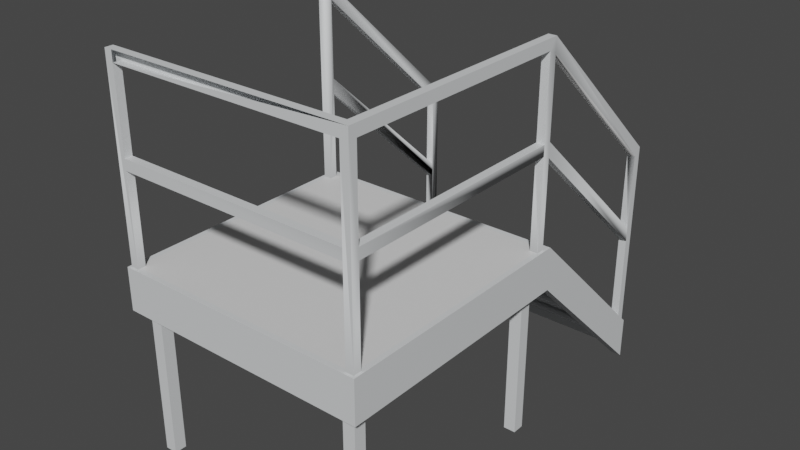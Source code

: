 # Source: TrailerStairs.blend  (saved by Blender 2.83.19; exported with 4.5.12 LTS)
import bpy
from mathutils import Matrix  # noqa: F401  (used for matrix-valued properties, if any)

bpy.ops.wm.read_factory_settings(use_empty=True)
scene = bpy.context.scene
scene.name = 'Scene'

# ---- collections
col_collection = bpy.data.collections.new('Collection'); scene.collection.children.link(col_collection)

# ---- materials (node trees are filled in below, after node groups)
mat_steel_brushed_stainless_1 = bpy.data.materials.new('_Steel_Brushed_Stainless_1')
mat_steel_brushed_stainless_1.use_transparent_shadow = False
mat_steel_brushed_stainless_1.diffuse_color = (0.7137, 0.7333, 0.7451, 1.0)
mat_steel_brushed_stainless_1.roughness = 0.5528
mat_metal_steel_textured_white = bpy.data.materials.new('Metal_Steel_Textured_White')
mat_metal_steel_textured_white.use_transparent_shadow = False
mat_metal_steel_textured_white.diffuse_color = (0.7451, 0.7451, 0.7451, 1.0)
mat_metal_steel_textured_white.roughness = 0.5528
mat_frontcolor = bpy.data.materials.new('FrontColor')
mat_frontcolor.use_transparent_shadow = False
mat_frontcolor.diffuse_color = (1.0, 1.0, 1.0, 1.0)
mat_frontcolor.roughness = 0.5528

# ---- material node trees
mat_steel_brushed_stainless_1.use_nodes = True; mat_steel_brushed_stainless_1.node_tree.nodes.clear()
_N = mat_steel_brushed_stainless_1.node_tree.nodes; _L = mat_steel_brushed_stainless_1.node_tree.links
n0 = _N.new('ShaderNodeBsdfPrincipled'); n0.name = 'Principled BSDF'; n0.location = (10, 300)
n0.distribution = 'GGX'
n0.subsurface_method = 'BURLEY'
n0.inputs[0].default_value = (0.7137, 0.7333, 0.7451, 1.0)
n0.inputs[2].default_value = 0.5528
n0.inputs[3].default_value = 1.45
n0.inputs[27].default_value = (0.0, 0.0, 0.0, 1.0)
n0.inputs[28].default_value = 1.0
n1 = _N.new('ShaderNodeOutputMaterial'); n1.name = 'Material Output'; n1.location = (300, 300)
n2 = _N.new('ShaderNodeNormalMap'); n2.name = 'Normal Map'; n2.location = (-300, -300)
n2.label = 'Normal/Map'
_L.new(n0.outputs[0], n1.inputs[0])
_L.new(n2.outputs[0], n0.inputs[5])
n1.is_active_output = True
mat_metal_steel_textured_white.use_nodes = True; mat_metal_steel_textured_white.node_tree.nodes.clear()
_N = mat_metal_steel_textured_white.node_tree.nodes; _L = mat_metal_steel_textured_white.node_tree.links
n0 = _N.new('ShaderNodeBsdfPrincipled'); n0.name = 'Principled BSDF'; n0.location = (10, 300)
n0.distribution = 'GGX'
n0.subsurface_method = 'BURLEY'
n0.inputs[0].default_value = (0.7451, 0.7451, 0.7451, 1.0)
n0.inputs[2].default_value = 0.5528
n0.inputs[3].default_value = 1.45
n0.inputs[27].default_value = (0.0, 0.0, 0.0, 1.0)
n0.inputs[28].default_value = 1.0
n1 = _N.new('ShaderNodeOutputMaterial'); n1.name = 'Material Output'; n1.location = (300, 300)
n2 = _N.new('ShaderNodeNormalMap'); n2.name = 'Normal Map'; n2.location = (-300, -300)
n2.label = 'Normal/Map'
_L.new(n0.outputs[0], n1.inputs[0])
_L.new(n2.outputs[0], n0.inputs[5])
n1.is_active_output = True
mat_frontcolor.use_nodes = True; mat_frontcolor.node_tree.nodes.clear()
_N = mat_frontcolor.node_tree.nodes; _L = mat_frontcolor.node_tree.links
n0 = _N.new('ShaderNodeBsdfPrincipled'); n0.name = 'Principled BSDF'; n0.location = (10, 300)
n0.distribution = 'GGX'
n0.subsurface_method = 'BURLEY'
n0.inputs[0].default_value = (1.0, 1.0, 1.0, 1.0)
n0.inputs[2].default_value = 0.5528
n0.inputs[3].default_value = 1.45
n0.inputs[27].default_value = (0.0, 0.0, 0.0, 1.0)
n0.inputs[28].default_value = 1.0
n1 = _N.new('ShaderNodeOutputMaterial'); n1.name = 'Material Output'; n1.location = (300, 300)
n2 = _N.new('ShaderNodeNormalMap'); n2.name = 'Normal Map'; n2.location = (-300, -300)
n2.label = 'Normal/Map'
_L.new(n0.outputs[0], n1.inputs[0])
_L.new(n2.outputs[0], n0.inputs[5])
n1.is_active_output = True

# ---- world
world_world = bpy.data.worlds.new('World'); scene.world = world_world
world_world.use_nodes = True; world_world.node_tree.nodes.clear()
_N = world_world.node_tree.nodes; _L = world_world.node_tree.links
n0 = _N.new('ShaderNodeOutputWorld'); n0.name = 'World Output'; n0.location = (300, 300)
n1 = _N.new('ShaderNodeBackground'); n1.name = 'Background'; n1.location = (10, 300)
n1.inputs[0].default_value = (0.05088, 0.05088, 0.05088, 1.0)
_L.new(n1.outputs[0], n0.inputs[0])
n0.is_active_output = True
world_world.color = (0.05088, 0.05088, 0.05088)
world_world.use_sun_shadow = False
world_world.sun_shadow_jitter_overblur = 0.0

# ---- meshes
me_trailerstairs = bpy.data.meshes.new('TrailerStairs')
me_trailerstairs.from_pydata([(-0.4843, 0.6443, -0.4633), (-0.4844, 0.6743, -0.4633), (-0.4843, 0.6443, -0.4345), (0.4554, 0.06687, 0.09376), (0.4454, 0.07684, 0.09376), (0.4253, 0.09679, 0.09376), (0.4454, 0.06684, 0.09376), (0.4254, 0.07679, 0.09376), (-0.4528, 0.09434, 0.09376), (-0.4527, 0.07434, 0.09376), (-0.4928, 0.09423, 0.09376), (-0.4727, 0.07429, 0.09376), (-0.4727, 0.06429, 0.09376), (-0.4827, 0.06426, 0.09376), (-0.4826, 0.03426, 0.09376), (-0.4802, -0.8257, 0.09376), (-0.4702, -0.8257, 0.09376), (-0.4726, 0.03429, 0.09376), (-0.4801, -0.8557, 0.09376), (-0.4901, -0.8658, 0.09376), (-0.4501, -0.8557, 0.09376), (0.428, -0.8532, 0.09376), (-0.4502, -0.8457, 0.09376), (0.4279, -0.8432, 0.09376), (0.458, -0.8531, 0.09376), (0.468, -0.8631, 0.09376), (0.4654, 0.0569, 0.09376), (0.4653, 0.09689, 0.09376), (0.4555, 0.03687, 0.09376), (0.4579, -0.8231, 0.09376), (0.4455, 0.03685, 0.09376), (0.4479, -0.8232, 0.09376), (-0.4502, -0.8257, 0.4338), (-0.4502, -0.8257, 0.09376), (-0.4501, -0.8557, 0.4338), (-0.4527, 0.06434, 0.7596), (-0.4827, 0.06426, 0.7596), (-0.4827, 0.06426, 0.4738), (-0.4527, 0.06434, 0.4738), (-0.4527, 0.06434, 0.8138), (-0.4526, 0.03434, 0.8138), (-0.4826, 0.03426, 0.8138), (-0.4827, 0.06426, 0.8138), (0.4238, 0.6468, 0.2299), (0.4538, 0.6469, 0.2299), (0.4538, 0.6469, -0.05591), (0.4238, 0.6468, -0.05591), (-0.4801, -0.8557, 0.8138), (-0.4802, -0.8257, 0.7738), (-0.4802, -0.8257, 0.8138), (-0.4944, 0.6742, -0.6233), (-0.4544, 0.6743, -0.6233), (-0.4544, 0.6743, -0.4927), (-0.4544, 0.6743, -0.4633), (-0.4944, 0.6742, -0.4633), (-0.4544, 0.6743, 0.2567), (-0.4844, 0.6743, 0.2567), (-0.4526, 0.03434, 0.09376), (-0.4826, 0.03426, 0.7738), (-0.4501, -0.8557, 0.8138), (-0.4501, -0.8557, 0.7738), (-0.4501, -0.8557, 0.4738), (0.428, -0.8532, 0.4338), (0.428, -0.8532, 0.4738), (0.428, -0.8532, 0.7738), (0.458, -0.8531, 0.8138), (0.4255, 0.03678, 0.09376), (0.4254, 0.06679, 0.09376), (0.4254, 0.06679, 0.4196), (0.4254, 0.06679, 0.4738), (0.4238, 0.6468, -0.1101), (0.4238, 0.6468, -0.4345), (0.4254, 0.06679, 0.7596), (0.4254, 0.06679, 0.8138), (0.4255, 0.03678, 0.7738), (0.4255, 0.03678, 0.4338), (0.4279, -0.8232, 0.8138), (0.4279, -0.8232, 0.7738), (0.4255, 0.03678, 0.4738), (0.4279, -0.8232, 0.4338), (0.4279, -0.8232, 0.4738), (0.4237, 0.6768, 0.2567), (0.4238, 0.6468, -0.4633), (0.4237, 0.6768, -0.4633), (0.4241, 0.5408, -0.4633), (0.4241, 0.5386, -0.3306), (0.4241, 0.5386, -0.36), (0.4245, 0.4026, -0.36), (0.4241, 0.5408, -0.4927), (0.4245, 0.4026, -0.3306), (0.4249, 0.2497, -0.2131), (0.4245, 0.3857, -0.2131), (0.4245, 0.3857, -0.1837), (0.4249, 0.2497, -0.1837), (0.4253, 0.09679, -0.06624), (0.4249, 0.2328, -0.06624), (0.4249, 0.2328, -0.03685), (0.4253, 0.09679, -0.03685), (0.4237, 0.6768, -0.4927), (0.4238, 0.6468, -0.4927), (0.4237, 0.6768, -0.6233), (0.404, 0.5607, -0.4633), (0.4038, 0.6467, -0.4633), (0.4038, 0.6567, -0.4633), (-0.454, 0.5384, -0.4633), (-0.4343, 0.6544, -0.4633), (-0.4343, 0.6444, -0.4633), (-0.4341, 0.5584, -0.4633), (-0.4543, 0.6443, -0.4633), (0.4538, 0.6469, -0.4633), (0.4538, 0.6469, -0.4345), (0.4537, 0.6769, -0.4633), (0.4537, 0.6769, 0.2567), (0.4554, 0.06687, 0.8138), (0.4538, 0.6469, -0.1101), (0.4554, 0.06687, 0.4738), (0.4554, 0.06687, 0.7596), (0.4554, 0.06687, 0.4196), (0.4555, 0.03687, 0.7738), (0.4555, 0.03687, 0.4738), (0.4555, 0.03687, 0.4338), (0.4579, -0.8231, 0.7738), (0.4579, -0.8231, 0.4738), (0.4579, -0.8231, 0.4338), (-0.4543, 0.6443, 0.2299), (-0.4843, 0.6443, 0.2299), (0.4279, -0.8232, 0.09376), (-0.4502, -0.8257, 0.4738), (-0.4502, -0.8257, 0.7738), (0.4637, 0.6769, -0.4633), (-0.4543, 0.6443, -0.4345), (-0.454, 0.5362, -0.3306), (-0.4536, 0.3832, -0.1837), (-0.4532, 0.2303, -0.03685), (-0.4538, 0.4693, -0.4263), (-0.454, 0.5384, -0.4927), (-0.454, 0.5362, -0.36), (-0.4536, 0.4002, -0.36), (-0.4543, 0.6443, -0.05591), (-0.4543, 0.6443, -0.1101), (-0.4527, 0.06434, 0.4196), (-0.4527, 0.06434, 0.09376), (-0.4843, 0.6443, -0.1101), (-0.4827, 0.06426, 0.4196), (-0.4928, 0.09423, -0.06624), (-0.4532, 0.2473, -0.2131), (-0.4528, 0.09434, -0.06624), (-0.4532, 0.2473, -0.1837), (-0.4532, 0.2303, -0.06624), (-0.4528, 0.09434, -0.03685), (-0.4843, 0.6443, -0.05591), (-0.4536, 0.3832, -0.2131), (0.3783, 0.05647, -0.6233), (0.3785, 0.01147, -0.6233), (0.4235, 0.0116, -0.6233), (0.4233, 0.05659, -0.6233), (0.3783, 0.05647, -0.06624), (0.4233, 0.05659, -0.06624), (-0.4075, 0.009467, -0.06624), (-0.4075, 0.009467, -0.6233), (-0.4525, 0.009345, -0.6233), (-0.4525, 0.009345, -0.06624), (-0.4077, 0.05446, -0.06624), (-0.4077, 0.05446, -0.6233), (-0.4536, 0.4002, -0.3306), (-0.4527, 0.05434, -0.06624), (-0.4527, 0.05434, -0.6233), (-0.4053, -0.7805, -0.06624), (-0.4053, -0.7805, -0.6233), (-0.4052, -0.8255, -0.6233), (-0.4052, -0.8255, -0.06624), (-0.4901, -0.8658, -0.06624), (-0.4503, -0.7807, -0.06624), (-0.4502, -0.8257, -0.06624), (0.4235, 0.0116, -0.06624), (0.3785, 0.01147, -0.06624), (0.3839, -0.7783, -0.06624), (0.3841, -0.8233, -0.06624), (0.4289, -0.7782, -0.06624), (0.4653, 0.09689, -0.06624), (0.4291, -0.8232, -0.06624), (0.468, -0.8631, -0.06624), (-0.4503, -0.7807, -0.6233), (-0.4502, -0.8257, -0.6233), (0.4637, 0.6769, -0.6233), (0.4289, -0.7782, -0.6233), (0.4291, -0.8232, -0.6233), (0.3839, -0.7783, -0.6233), (0.3841, -0.8233, -0.6233), (0.4046, 0.3656, -0.1837), (0.4048, 0.2696, -0.1837), (-0.4335, 0.3633, -0.1837), (-0.4333, 0.2673, -0.1837), (0.405, 0.2127, -0.03685), (0.4053, 0.1167, -0.03685), (-0.4331, 0.2104, -0.03685), (-0.4328, 0.1144, -0.03685), (0.4041, 0.5185, -0.3306), (0.4044, 0.4226, -0.3306), (-0.434, 0.5162, -0.3306), (-0.4337, 0.4202, -0.3306), (0.4479, -0.8432, 0.09376), (0.4454, 0.05684, 0.09376), (-0.4702, -0.8457, 0.09376)], [], [(0, 2, 1), (3, 5, 4), (6, 3, 4), (4, 5, 7), (7, 5, 8), (7, 8, 9), (9, 8, 10), (9, 10, 11), (11, 10, 12), (12, 10, 13), (13, 10, 14), (14, 10, 15), (16, 14, 15), (14, 16, 17), (15, 10, 18), (19, 18, 10), (19, 20, 18), (19, 21, 20), (20, 21, 22), (22, 21, 23), (19, 24, 21), (25, 24, 19), (24, 25, 3), (26, 3, 25), (26, 5, 3), (5, 26, 27), (24, 3, 28), (24, 28, 29), (30, 29, 28), (29, 30, 31), (32, 22, 33), (22, 32, 20), (20, 32, 34), (35, 37, 36), (35, 38, 37), (39, 41, 40), (39, 42, 41), (43, 45, 44), (43, 46, 45), (47, 15, 18), (15, 47, 48), (48, 47, 49), (50, 52, 51), (52, 50, 53), (53, 50, 1), (1, 50, 54), (53, 1, 55), (56, 55, 1), (41, 57, 40), (57, 41, 17), (17, 41, 14), (47, 60, 59), (60, 47, 61), (61, 47, 34), (34, 47, 20), (20, 47, 18), (62, 61, 34), (61, 62, 63), (21, 63, 62), (21, 64, 63), (64, 65, 60), (64, 21, 24), (65, 64, 24), (66, 68, 67), (68, 66, 69), (69, 70, 68), (46, 70, 69), (70, 46, 71), (69, 66, 72), (43, 71, 46), (72, 66, 73), (73, 43, 72), (73, 66, 74), (74, 66, 75), (73, 74, 76), (76, 74, 77), (74, 75, 78), (79, 78, 75), (78, 79, 80), (77, 80, 63), (77, 63, 64), (81, 43, 73), (81, 82, 43), (43, 82, 71), (82, 81, 83), (84, 71, 82), (71, 84, 85), (85, 84, 86), (84, 87, 86), (87, 84, 88), (86, 89, 87), (86, 85, 89), (90, 89, 87), (89, 90, 85), (85, 90, 91), (85, 91, 92), (91, 93, 90), (91, 92, 93), (94, 93, 90), (93, 94, 92), (92, 94, 95), (92, 95, 96), (97, 94, 95), (97, 95, 96), (5, 96, 97), (98, 88, 99), (98, 100, 88), (56, 39, 55), (56, 42, 39), (101, 103, 102), (101, 84, 103), (84, 101, 104), (82, 103, 84), (83, 103, 82), (103, 83, 53), (103, 53, 105), (105, 53, 106), (104, 101, 107), (106, 53, 107), (104, 107, 53), (104, 53, 108), (109, 110, 111), (44, 110, 111), (112, 44, 111), (44, 112, 113), (110, 44, 45), (110, 45, 114), (114, 45, 115), (44, 113, 116), (114, 115, 117), (116, 113, 118), (116, 118, 115), (115, 118, 117), (118, 113, 65), (28, 117, 118), (117, 28, 3), (28, 118, 119), (28, 119, 120), (118, 65, 121), (120, 119, 122), (121, 65, 122), (120, 122, 123), (122, 65, 123), (24, 123, 65), (123, 24, 29), (36, 124, 35), (36, 125, 124), (31, 123, 29), (123, 31, 79), (79, 31, 126), (32, 80, 79), (80, 32, 127), (32, 16, 127), (16, 32, 33), (127, 16, 128), (128, 16, 48), (48, 16, 15), (49, 128, 48), (76, 128, 49), (128, 76, 77), (121, 80, 77), (121, 122, 80), (81, 113, 112), (81, 73, 113), (83, 82, 99), (83, 99, 98), (53, 98, 52), (53, 83, 98), (116, 69, 72), (116, 115, 69), (85, 110, 71), (27, 110, 85), (27, 85, 92), (27, 92, 96), (27, 96, 5), (129, 110, 27), (110, 129, 111), (70, 110, 114), (70, 71, 110), (10, 1, 54), (1, 10, 2), (2, 10, 130), (130, 10, 131), (131, 10, 132), (132, 10, 133), (133, 10, 8), (134, 135, 104), (104, 136, 134), (136, 137, 134), (131, 136, 104), (130, 131, 104), (104, 108, 130), (124, 130, 108), (55, 124, 108), (108, 53, 55), (55, 39, 124), (124, 138, 130), (139, 130, 138), (138, 38, 139), (39, 35, 124), (38, 140, 139), (35, 39, 57), (38, 35, 57), (140, 38, 57), (39, 40, 57), (57, 141, 140), (80, 61, 63), (80, 127, 61), (78, 80, 122), (78, 122, 119), (139, 143, 142), (139, 140, 143), (32, 62, 34), (32, 79, 62), (79, 120, 123), (79, 75, 120), (68, 114, 117), (68, 70, 114), (62, 23, 21), (23, 62, 126), (126, 62, 79), (51, 52, 135), (104, 52, 135), (52, 104, 53), (51, 144, 50), (144, 51, 135), (144, 135, 134), (144, 134, 137), (144, 137, 145), (144, 145, 146), (6, 117, 3), (117, 6, 68), (68, 6, 67), (133, 147, 132), (147, 133, 148), (146, 147, 148), (147, 146, 145), (148, 146, 149), (148, 149, 133), (8, 149, 133), (38, 150, 37), (38, 138, 150), (46, 115, 45), (46, 69, 115), (98, 135, 52), (135, 98, 99), (135, 99, 88), (121, 74, 118), (121, 77, 74), (77, 60, 128), (77, 64, 60), (14, 143, 13), (143, 14, 37), (37, 142, 143), (150, 142, 37), (142, 150, 2), (37, 14, 36), (125, 2, 150), (56, 2, 125), (2, 56, 1), (56, 125, 42), (42, 125, 36), (36, 14, 42), (42, 14, 41), (41, 14, 58), (91, 145, 151), (91, 90, 145), (104, 88, 84), (104, 135, 88), (97, 8, 5), (97, 149, 8), (152, 154, 153), (152, 155, 154), (156, 155, 152), (156, 157, 155), (158, 160, 159), (158, 161, 160), (162, 159, 163), (162, 158, 159), (132, 145, 147), (132, 151, 145), (131, 132, 151), (131, 151, 145), (164, 131, 145), (145, 137, 164), (131, 137, 164), (131, 136, 137), (86, 137, 136), (86, 87, 137), (91, 132, 92), (91, 151, 132), (165, 163, 166), (165, 162, 163), (161, 166, 160), (161, 165, 166), (167, 169, 168), (167, 170, 169), (96, 148, 133), (96, 95, 148), (146, 171, 144), (165, 171, 146), (161, 171, 165), (148, 165, 146), (148, 162, 165), (172, 171, 161), (158, 172, 161), (172, 158, 167), (162, 167, 158), (173, 171, 172), (162, 170, 167), (170, 171, 173), (148, 156, 162), (162, 156, 170), (148, 157, 156), (95, 157, 148), (157, 95, 174), (175, 170, 156), (94, 174, 95), (176, 170, 175), (174, 176, 175), (176, 171, 170), (177, 171, 176), (174, 178, 176), (94, 178, 174), (179, 178, 94), (180, 171, 177), (178, 179, 180), (180, 181, 171), (181, 180, 179), (172, 168, 182), (172, 167, 168), (174, 153, 154), (174, 175, 153), (130, 142, 2), (130, 139, 142), (86, 131, 85), (86, 136, 131), (173, 182, 183), (173, 172, 182), (74, 119, 118), (74, 78, 119), (129, 179, 184), (179, 129, 27), (179, 27, 181), (181, 27, 25), (25, 27, 26), (166, 159, 160), (166, 163, 159), (184, 88, 100), (88, 184, 179), (88, 179, 87), (87, 179, 90), (90, 179, 94), (47, 76, 49), (65, 76, 47), (65, 47, 59), (113, 76, 65), (76, 113, 73), (100, 129, 184), (129, 100, 111), (111, 100, 112), (112, 100, 81), (81, 100, 98), (81, 98, 83), (182, 169, 183), (182, 168, 169), (178, 186, 185), (178, 180, 186), (187, 186, 188), (187, 185, 186), (12, 140, 141), (140, 12, 143), (143, 12, 13), (175, 152, 153), (175, 156, 152), (177, 187, 188), (177, 176, 187), (157, 154, 155), (157, 174, 154), (87, 164, 137), (87, 89, 164), (170, 183, 169), (170, 173, 183), (176, 185, 187), (176, 178, 185), (75, 28, 120), (28, 75, 30), (30, 75, 66), (90, 147, 145), (90, 93, 147), (180, 188, 186), (180, 177, 188), (181, 19, 171), (181, 25, 19), (19, 144, 171), (10, 144, 19), (54, 144, 10), (144, 54, 50), (125, 138, 124), (125, 150, 138), (60, 127, 128), (60, 61, 127), (92, 189, 93), (189, 92, 132), (190, 93, 189), (189, 132, 191), (93, 190, 147), (191, 132, 192), (147, 190, 192), (147, 192, 132), (96, 193, 97), (193, 96, 133), (194, 97, 193), (193, 133, 195), (97, 194, 149), (195, 133, 196), (149, 194, 196), (149, 196, 133), (85, 197, 89), (197, 85, 131), (198, 89, 197), (197, 131, 199), (89, 198, 164), (199, 131, 200), (164, 198, 200), (164, 200, 131), (198, 199, 200), (198, 197, 199), (189, 192, 190), (189, 191, 192), (194, 195, 196), (194, 193, 195), (23, 126, 22), (126, 33, 22), (31, 33, 126), (31, 16, 33), (30, 16, 31), (66, 16, 30), (57, 16, 66), (16, 57, 17), (67, 57, 66), (4, 57, 67), (6, 4, 67), (7, 57, 4), (7, 141, 57), (7, 12, 141), (9, 12, 7), (12, 9, 11), (106, 103, 105), (103, 106, 107), (103, 107, 102), (102, 107, 101), (116, 72, 43), (116, 43, 44), (23, 31, 126), (23, 201, 31), (21, 201, 23), (201, 29, 31), (24, 201, 21), (29, 201, 24), (17, 13, 14), (17, 12, 13), (12, 17, 57), (12, 57, 141), (66, 6, 67), (6, 66, 202), (202, 3, 6), (202, 66, 30), (3, 202, 28), (28, 202, 30), (18, 16, 15), (16, 18, 203), (203, 33, 16), (203, 22, 33), (203, 18, 22), (22, 18, 20)])
me_trailerstairs.polygons.foreach_set('use_smooth', [True] * 476)
me_trailerstairs.polygons.foreach_set('material_index', [0, 0, 0, 0, 0, 0, 0, 0, 0, 0, 0, 0, 0, 0, 0, 0, 0, 0, 0, 0, 0, 0, 0, 0, 0, 0, 0, 0, 0, 0, 0, 0, 0, 0, 0, 0, 0, 0, 0, 0, 0, 0, 0, 0, 0, 0, 0, 0, 0, 0, 0, 0, 0, 0, 0, 0, 0, 0, 0, 0, 0, 0, 0, 0, 0, 0, 0, 0, 0, 0, 0, 0, 0, 0, 0, 0, 0, 0, 0, 0, 0, 0, 0, 0, 0, 0, 0, 0, 0, 0, 0, 0, 0, 0, 0, 0, 0, 0, 0, 0, 0, 0, 0, 0, 0, 0, 0, 0, 0, 0, 0, 0, 0, 0, 0, 0, 0, 0, 0, 0, 0, 0, 0, 0, 0, 0, 0, 0, 0, 0, 0, 0, 0, 0, 0, 0, 0, 0, 0, 0, 0, 0, 0, 0, 0, 0, 0, 0, 0, 0, 0, 0, 0, 0, 0, 0, 0, 0, 0, 0, 0, 0, 0, 0, 0, 0, 0, 0, 0, 0, 0, 0, 0, 0, 0, 0, 0, 0, 0, 0, 0, 0, 0, 0, 0, 0, 0, 0, 0, 0, 0, 0, 0, 0, 0, 0, 0, 0, 0, 0, 0, 0, 0, 0, 0, 0, 0, 0, 0, 0, 0, 0, 0, 0, 0, 0, 0, 0, 0, 0, 0, 0, 0, 0, 0, 0, 0, 0, 0, 0, 0, 0, 0, 0, 0, 0, 0, 0, 0, 0, 0, 0, 0, 0, 0, 0, 0, 0, 0, 0, 0, 0, 0, 0, 0, 0, 0, 0, 0, 0, 0, 0, 0, 0, 0, 0, 0, 0, 0, 0, 0, 0, 0, 0, 0, 0, 0, 0, 0, 0, 0, 0, 0, 0, 0, 0, 0, 0, 0, 0, 0, 0, 0, 0, 0, 0, 0, 0, 0, 0, 0, 0, 0, 0, 0, 0, 0, 0, 0, 0, 0, 0, 0, 0, 0, 0, 0, 0, 0, 0, 0, 0, 0, 0, 0, 0, 0, 0, 0, 0, 0, 0, 0, 0, 0, 0, 0, 0, 0, 0, 0, 0, 0, 0, 0, 0, 0, 0, 0, 0, 0, 0, 0, 0, 0, 0, 0, 0, 0, 0, 0, 0, 0, 0, 0, 0, 0, 0, 0, 0, 0, 0, 0, 0, 0, 0, 0, 0, 0, 0, 0, 0, 0, 0, 0, 0, 0, 0, 0, 0, 0, 0, 0, 0, 0, 0, 0, 0, 0, 0, 0, 0, 0, 0, 0, 0, 0, 0, 0, 0, 0, 0, 0, 0, 0, 0, 0, 0, 0, 0, 0, 0, 0, 0, 0, 0, 1, 1, 1, 1, 1, 1, 1, 1, 1, 1, 1, 1, 1, 1, 1, 1, 1, 1, 1, 1, 1, 1, 1, 1, 1, 1, 2, 2, 2, 2, 2, 2, 2, 2, 2, 2, 2, 2, 2, 2, 2, 2, 2, 2, 2, 2, 2, 2, 2, 2])
_k = set([(1, 2), (1, 54), (1, 56), (2, 130), (2, 142), (3, 117), (5, 8), (5, 27), (5, 96), (5, 97), (8, 10), (8, 133), (8, 149), (10, 19), (10, 54), (10, 130), (13, 143), (14, 41), (15, 48), (18, 47), (19, 25), (19, 171), (20, 34), (20, 47), (21, 62), (24, 64), (24, 65), (25, 26), (25, 181), (26, 27), (27, 129), (28, 75), (28, 120), (29, 123), (32, 33), (32, 34), (32, 79), (34, 62), (35, 36), (36, 37), (36, 125), (37, 38), (37, 150), (39, 41), (39, 42), (40, 41), (41, 42), (42, 56), (43, 45), (43, 46), (44, 45), (44, 113), (45, 46), (45, 115), (46, 69), (47, 49), (47, 59), (47, 65), (48, 49), (49, 76), (50, 51), (50, 54), (50, 144), (52, 98), (53, 83), (53, 98), (55, 56), (60, 61), (60, 64), (60, 128), (61, 63), (61, 127), (62, 79), (63, 64), (63, 80), (64, 77), (65, 113), (66, 68), (66, 75), (67, 68), (68, 70), (68, 117), (69, 72), (69, 115), (69, 116), (70, 71), (70, 114), (71, 85), (71, 110), (72, 73), (73, 76), (73, 81), (73, 113), (74, 77), (74, 78), (74, 118), (75, 79), (75, 120), (76, 77), (77, 80), (77, 121), (77, 128), (78, 80), (78, 119), (79, 80), (79, 123), (79, 126), (80, 122), (80, 127), (81, 83), (81, 112), (82, 83), (82, 84), (83, 103), (84, 88), (84, 104), (85, 92), (85, 131), (85, 197), (86, 131), (86, 136), (87, 88), (87, 90), (87, 137), (88, 98), (88, 99), (88, 100), (88, 135), (89, 164), (90, 94), (90, 145), (91, 132), (91, 151), (92, 96), (92, 132), (92, 189), (93, 147), (94, 95), (94, 179), (95, 148), (96, 97), (96, 133), (96, 193), (97, 149), (98, 99), (98, 100), (100, 184), (104, 107), (110, 111), (110, 114), (111, 112), (111, 129), (112, 113), (114, 117), (115, 116), (118, 119), (118, 121), (119, 122), (120, 123), (121, 122), (124, 125), (125, 150), (127, 128), (129, 184), (131, 145), (132, 133), (133, 149), (138, 150), (139, 142), (140, 143), (142, 143), (144, 145), (144, 146), (144, 171), (145, 146), (146, 148), (147, 192), (148, 165), (152, 153), (152, 155), (152, 156), (153, 154), (153, 175), (154, 155), (154, 174), (155, 157), (156, 157), (156, 175), (157, 174), (158, 159), (158, 161), (158, 162), (159, 160), (159, 163), (160, 161), (160, 166), (161, 165), (162, 163), (162, 165), (163, 166), (164, 200), (165, 166), (167, 168), (167, 170), (167, 172), (168, 169), (168, 182), (169, 170), (169, 183), (170, 173), (171, 181), (172, 173), (172, 182), (173, 183), (174, 175), (176, 177), (176, 178), (176, 187), (177, 180), (177, 188), (178, 180), (178, 185), (179, 181), (179, 184), (180, 186), (182, 183), (185, 186), (185, 187), (186, 188), (187, 188)])
me_trailerstairs.attributes.new('sharp_edge', 'BOOLEAN', 'EDGE').data.foreach_set('value', [ (min(e.vertices), max(e.vertices)) in _k for e in me_trailerstairs.edges])
_uv = me_trailerstairs.uv_layers.new(name='UVSet0')
_uv.uv.foreach_set('vector', [-2.534, 0.6417, -2.534, 0.6657, -2.559, 0.6417, 35.15, -2.051, 35.17, -2.076, 35.16, -2.059, 35.16, -2.051, 35.15, -2.051, 35.16, -2.059, 35.16, -2.059, 35.17, -2.076, 35.17, -2.059, 35.17, -2.059, 35.17, -2.076, 35.91, -2.076, 35.17, -2.059, 35.91, -2.076, 35.91, -2.059, 35.91, -2.059, 35.91, -2.076, 35.94, -2.076, 35.91, -2.059, 35.94, -2.076, 35.92, -2.059, 35.92, -2.059, 35.94, -2.076, 35.92, -2.051, 35.92, -2.051, 35.94, -2.076, 35.93, -2.051, 35.93, -2.051, 35.94, -2.076, 35.93, -2.026, 35.93, -2.026, 35.94, -2.076, 35.93, -1.309, 35.92, -1.309, 35.93, -2.026, 35.93, -1.309, 35.93, -2.026, 35.92, -1.309, 35.92, -2.026, 35.93, -1.309, 35.94, -2.076, 35.93, -1.284, 35.94, -1.276, 35.93, -1.284, 35.94, -2.076, 35.94, -1.276, 35.91, -1.284, 35.93, -1.284, 35.94, -1.276, 35.17, -1.284, 35.91, -1.284, 35.91, -1.284, 35.17, -1.284, 35.91, -1.292, 35.91, -1.292, 35.17, -1.284, 35.17, -1.292, 35.94, -1.276, 35.15, -1.284, 35.17, -1.284, 35.14, -1.276, 35.15, -1.284, 35.94, -1.276, 35.15, -1.284, 35.14, -1.276, 35.15, -2.051, 35.14, -2.042, 35.15, -2.051, 35.14, -1.276, 35.14, -2.042, 35.17, -2.076, 35.15, -2.051, 35.17, -2.076, 35.14, -2.042, 35.14, -2.076, 35.15, -1.284, 35.15, -2.051, 35.15, -2.026, 35.15, -1.284, 35.15, -2.026, 35.15, -1.309, 35.16, -2.026, 35.15, -1.309, 35.15, -2.026, 35.15, -1.309, 35.16, -2.026, 35.16, -1.309, 1.309, 0.8809, 1.292, 0.5976, 1.309, 0.5976, 1.292, 0.5976, 1.309, 0.8809, 1.284, 0.5976, 1.284, 0.5976, 1.309, 0.8809, 1.284, 0.8809, 35.91, 1.152, 35.93, 0.9142, 35.93, 1.152, 35.91, 1.152, 35.91, 0.9142, 35.93, 0.9142, 35.91, -2.051, 35.93, -2.026, 35.91, -2.026, 35.91, -2.051, 35.93, -2.051, 35.93, -2.026, -34.42, 1.219, -34.39, 0.9812, -34.39, 1.219, -34.42, 1.219, -34.42, 0.9812, -34.39, 0.9812, -1.284, 1.198, -1.309, 0.5976, -1.284, 0.5976, -1.309, 0.5976, -1.284, 1.198, -1.309, 1.164, -1.309, 1.164, -1.284, 1.198, -1.309, 1.198, 35.94, 0.5083, 35.91, 0.6172, 35.91, 0.5083, 35.91, 0.6172, 35.94, 0.5083, 35.91, 0.6417, 35.91, 0.6417, 35.94, 0.5083, 35.93, 0.6417, 35.93, 0.6417, 35.94, 0.5083, 35.94, 0.6417, 35.91, 0.6417, 35.93, 0.6417, 35.91, 1.242, 35.93, 1.242, 35.91, 1.242, 35.93, 0.6417, -35.93, 1.198, -35.91, 0.5976, -35.91, 1.198, -35.91, 0.5976, -35.93, 1.198, -35.92, 0.5976, -35.92, 0.5976, -35.93, 1.198, -35.93, 0.5976, -35.93, 1.198, -35.91, 1.164, -35.91, 1.198, -35.91, 1.164, -35.93, 1.198, -35.91, 0.9142, -35.91, 0.9142, -35.93, 1.198, -35.91, 0.8809, -35.91, 0.8809, -35.93, 1.198, -35.91, 0.5976, -35.91, 0.5976, -35.93, 1.198, -35.93, 0.5976, -35.17, 0.8809, -35.91, 0.9142, -35.91, 0.8809, -35.91, 0.9142, -35.17, 0.8809, -35.17, 0.9142, -35.17, 0.5976, -35.17, 0.9142, -35.17, 0.8809, -35.17, 0.5976, -35.17, 1.164, -35.17, 0.9142, -35.17, 1.164, -35.15, 1.198, -35.91, 1.164, -35.17, 1.164, -35.17, 0.5976, -35.15, 0.5976, -35.15, 1.198, -35.17, 1.164, -35.15, 0.5976, -2.026, 0.5976, -2.051, 0.8691, -2.051, 0.5976, -2.051, 0.8691, -2.026, 0.5976, -2.051, 0.9142, -2.051, 0.9142, -2.534, 0.4277, -2.051, 0.8691, -2.534, 0.4728, -2.534, 0.4277, -2.051, 0.9142, -2.534, 0.4277, -2.534, 0.4728, -2.534, 0.1573, -2.051, 0.9142, -2.026, 0.5976, -2.051, 1.152, -2.534, 0.711, -2.534, 0.1573, -2.534, 0.4728, -2.051, 1.152, -2.026, 0.5976, -2.051, 1.198, -2.051, 1.198, -2.534, 0.711, -2.051, 1.152, -2.051, 1.198, -2.026, 0.5976, -2.026, 1.164, -2.026, 1.164, -2.026, 0.5976, -2.026, 0.8809, -2.051, 1.198, -2.026, 1.164, -1.309, 1.198, -1.309, 1.198, -2.026, 1.164, -1.309, 1.164, -2.026, 1.164, -2.026, 0.8809, -2.026, 0.9142, -1.309, 0.8809, -2.026, 0.9142, -2.026, 0.8809, -2.026, 0.9142, -1.309, 0.8809, -1.309, 0.9142, -1.309, 1.164, -1.309, 0.9142, -1.284, 0.9142, -1.309, 1.164, -1.284, 0.9142, -1.284, 1.164, -2.559, 0.7333, -2.534, 0.711, -2.051, 1.198, -2.559, 0.7333, -2.534, 0.1333, -2.534, 0.711, -2.534, 0.711, -2.534, 0.1333, -2.534, 0.1573, -2.534, 0.1333, -2.559, 0.7333, -2.559, 0.1333, -2.446, 0.1333, -2.534, 0.1573, -2.534, 0.1333, -2.534, 0.1573, -2.446, 0.1333, -2.444, 0.2439, -2.444, 0.2439, -2.446, 0.1333, -2.444, 0.2194, -2.446, 0.1333, -2.331, 0.2194, -2.444, 0.2194, -2.331, 0.2194, -2.446, 0.1333, -2.446, 0.1088, -2.444, 0.2194, -2.331, 0.2439, -2.331, 0.2194, -2.444, 0.2194, -2.444, 0.2439, -2.331, 0.2439, -2.203, 0.3418, -2.331, 0.2439, -2.331, 0.2194, -2.331, 0.2439, -2.203, 0.3418, -2.444, 0.2439, -2.444, 0.2439, -2.203, 0.3418, -2.316, 0.3418, -2.444, 0.2439, -2.316, 0.3418, -2.316, 0.3663, -2.316, 0.3418, -2.203, 0.3663, -2.203, 0.3418, -2.316, 0.3418, -2.316, 0.3663, -2.203, 0.3663, -2.076, 0.4642, -2.203, 0.3663, -2.203, 0.3418, -2.203, 0.3663, -2.076, 0.4642, -2.316, 0.3663, -2.316, 0.3663, -2.076, 0.4642, -2.189, 0.4642, -2.316, 0.3663, -2.189, 0.4642, -2.189, 0.4887, -2.076, 0.4887, -2.076, 0.4642, -2.189, 0.4642, -2.076, 0.4887, -2.189, 0.4642, -2.189, 0.4887, -2.076, 0.5976, -2.189, 0.4887, -2.076, 0.4887, -2.559, 0.1088, -2.446, 0.1088, -2.534, 0.1088, -2.559, 0.1088, -2.559, -1.658e-15, -2.446, 0.1088, 35.93, -1.395, 35.91, -0.7067, 35.91, -1.395, 35.93, -1.395, 35.93, -0.7067, 35.91, -0.7067, 35.19, -2.462, 35.19, -2.542, 35.19, -2.534, 35.19, -2.462, 35.17, -2.446, 35.19, -2.542, 35.17, -2.446, 35.19, -2.462, 35.91, -2.446, 35.17, -2.534, 35.19, -2.542, 35.17, -2.446, 35.17, -2.559, 35.19, -2.542, 35.17, -2.534, 35.19, -2.542, 35.17, -2.559, 35.91, -2.559, 35.19, -2.542, 35.91, -2.559, 35.89, -2.542, 35.89, -2.542, 35.91, -2.559, 35.89, -2.534, 35.91, -2.446, 35.19, -2.462, 35.89, -2.462, 35.89, -2.534, 35.91, -2.559, 35.89, -2.462, 35.91, -2.446, 35.89, -2.462, 35.91, -2.559, 35.91, -2.446, 35.91, -2.559, 35.91, -2.534, 2.534, 0.1333, 2.534, 0.1573, 2.559, 0.1333, 2.534, 0.711, 2.534, 0.1573, 2.559, 0.1333, 2.559, 0.7333, 2.534, 0.711, 2.559, 0.1333, 2.534, 0.711, 2.559, 0.7333, 2.051, 1.198, 2.534, 0.1573, 2.534, 0.711, 2.534, 0.4728, 2.534, 0.1573, 2.534, 0.4728, 2.534, 0.4277, 2.534, 0.4277, 2.534, 0.4728, 2.051, 0.9142, 2.534, 0.711, 2.051, 1.198, 2.051, 1.152, 2.534, 0.4277, 2.051, 0.9142, 2.051, 0.8691, 2.051, 1.152, 2.051, 1.198, 2.026, 1.164, 2.051, 1.152, 2.026, 1.164, 2.051, 0.9142, 2.051, 0.9142, 2.026, 1.164, 2.051, 0.8691, 2.026, 1.164, 2.051, 1.198, 1.284, 1.198, 2.026, 0.5976, 2.051, 0.8691, 2.026, 1.164, 2.051, 0.8691, 2.026, 0.5976, 2.051, 0.5976, 2.026, 0.5976, 2.026, 1.164, 2.026, 0.9142, 2.026, 0.5976, 2.026, 0.9142, 2.026, 0.8809, 2.026, 1.164, 1.284, 1.198, 1.309, 1.164, 2.026, 0.8809, 2.026, 0.9142, 1.309, 0.9142, 1.309, 1.164, 1.284, 1.198, 1.309, 0.9142, 2.026, 0.8809, 1.309, 0.9142, 1.309, 0.8809, 1.309, 0.9142, 1.284, 1.198, 1.309, 0.8809, 1.284, 0.5976, 1.309, 0.8809, 1.284, 1.198, 1.309, 0.8809, 1.284, 0.5976, 1.309, 0.5976, -35.93, -0.7371, -35.91, -1.392, -35.91, -0.7371, -35.93, -0.7371, -35.93, -1.392, -35.91, -1.392, 35.16, 0.5976, 35.15, 0.8809, 35.15, 0.5976, 35.15, 0.8809, 35.16, 0.5976, 35.17, 0.8809, 35.17, 0.8809, 35.16, 0.5976, 35.17, 0.5976, 35.91, 0.8809, 35.17, 0.9142, 35.17, 0.8809, 35.17, 0.9142, 35.91, 0.8809, 35.91, 0.9142, 35.91, 0.8809, 35.92, 0.5976, 35.91, 0.9142, 35.92, 0.5976, 35.91, 0.8809, 35.91, 0.5976, 35.91, 0.9142, 35.92, 0.5976, 35.91, 1.164, 35.91, 1.164, 35.92, 0.5976, 35.93, 1.164, 35.93, 1.164, 35.92, 0.5976, 35.93, 0.5976, 35.93, 1.198, 35.91, 1.164, 35.93, 1.164, 35.17, 1.198, 35.91, 1.164, 35.93, 1.198, 35.91, 1.164, 35.17, 1.198, 35.17, 1.164, 35.15, 1.164, 35.17, 0.9142, 35.17, 1.164, 35.15, 1.164, 35.15, 0.9142, 35.17, 0.9142, 35.17, -1.395, 35.15, -0.7067, 35.15, -1.395, 35.17, -1.395, 35.17, -0.7067, 35.15, -0.7067, -2.559, 0.4167, -2.534, 0.4167, -2.534, 0.3922, -2.559, 0.4167, -2.534, 0.3922, -2.559, 0.3922, 35.91, 0.1333, 35.17, 0.1088, 35.91, 0.1088, 35.91, 0.1333, 35.17, 0.1333, 35.17, 0.1088, 35.15, 1.152, 35.17, 0.9142, 35.17, 1.152, 35.15, 1.152, 35.15, 0.9142, 35.17, 0.9142, 35.17, -1.594, 35.15, -1.719, 35.17, -1.719, 35.14, -1.083, 35.15, -1.719, 35.17, -1.594, 35.14, -1.083, 35.17, -1.594, 35.17, -1.417, 35.14, -1.083, 35.17, -1.417, 35.17, -1.24, 35.14, -1.083, 35.17, -1.24, 35.17, -1.083, 35.14, -1.753, 35.15, -1.719, 35.14, -1.083, 35.15, -1.719, 35.14, -1.753, 35.15, -1.753, -34.42, 0.936, -34.39, 0.6657, -34.39, 0.936, -34.42, 0.936, -34.42, 0.6657, -34.39, 0.6657, 35.94, -1.083, 35.93, -1.753, 35.94, -1.753, 35.93, -1.753, 35.94, -1.083, 35.93, -1.719, 35.93, -1.719, 35.94, -1.083, 35.91, -1.719, 35.91, -1.719, 35.94, -1.083, 35.91, -1.594, 35.91, -1.594, 35.94, -1.083, 35.91, -1.417, 35.91, -1.417, 35.94, -1.083, 35.91, -1.24, 35.91, -1.24, 35.94, -1.083, 35.91, -1.083, -2.388, 0.4475, -2.446, 0.3922, -2.446, 0.4167, -2.446, 0.4167, -2.444, 0.5028, -2.388, 0.4475, -2.444, 0.5028, -2.331, 0.5028, -2.388, 0.4475, -2.444, 0.5273, -2.444, 0.5028, -2.446, 0.4167, -2.534, 0.4407, -2.444, 0.5273, -2.446, 0.4167, -2.446, 0.4167, -2.534, 0.4167, -2.534, 0.4407, -2.534, 0.9944, -2.534, 0.4407, -2.534, 0.4167, -2.559, 1.017, -2.534, 0.9944, -2.534, 0.4167, -2.534, 0.4167, -2.559, 0.4167, -2.559, 1.017, -2.559, 1.017, -2.051, 1.481, -2.534, 0.9944, -2.534, 0.9944, -2.534, 0.7562, -2.534, 0.4407, -2.534, 0.711, -2.534, 0.4407, -2.534, 0.7562, -2.534, 0.7562, -2.051, 1.198, -2.534, 0.711, -2.051, 1.481, -2.051, 1.436, -2.534, 0.9944, -2.051, 1.198, -2.051, 1.152, -2.534, 0.711, -2.051, 1.436, -2.051, 1.481, -2.026, 0.8809, -2.051, 1.198, -2.051, 1.436, -2.026, 0.8809, -2.051, 1.152, -2.051, 1.198, -2.026, 0.8809, -2.051, 1.481, -2.026, 1.481, -2.026, 0.8809, -2.026, 0.8809, -2.051, 0.8809, -2.051, 1.152, 35.17, -1.309, 35.91, -1.284, 35.17, -1.284, 35.17, -1.309, 35.91, -1.309, 35.91, -1.284, 35.17, -2.026, 35.17, -1.309, 35.15, -1.309, 35.17, -2.026, 35.15, -1.309, 35.15, -2.026, -35.91, -1.299, -35.93, -0.6448, -35.93, -1.299, -35.91, -1.299, -35.91, -0.6448, -35.93, -0.6448, -35.91, -1.309, -35.17, -1.284, -35.91, -1.284, -35.91, -1.309, -35.17, -1.309, -35.17, -1.284, -35.17, -1.309, -35.15, -2.026, -35.15, -1.309, -35.17, -1.309, -35.17, -2.026, -35.15, -2.026, -35.17, -0.9282, -35.15, -1.583, -35.15, -0.9282, -35.17, -0.9282, -35.17, -1.583, -35.15, -1.583, -1.284, 0.8809, -1.292, 0.5976, -1.284, 0.5976, -1.292, 0.5976, -1.284, 0.8809, -1.309, 0.5976, -1.309, 0.5976, -1.284, 0.8809, -1.309, 0.8809, -2.559, -1.658e-15, -2.559, 0.1088, -2.446, 0.1088, -2.446, 0.1333, -2.559, 0.1088, -2.446, 0.1088, -2.559, 0.1088, -2.446, 0.1333, -2.559, 0.1333, -35.91, -1.846, -35.94, -1.175, -35.94, -1.846, -35.94, -1.175, -35.91, -1.846, -35.91, -1.688, -35.94, -1.175, -35.91, -1.688, -35.91, -1.609, -35.94, -1.175, -35.91, -1.609, -35.91, -1.529, -35.94, -1.175, -35.91, -1.529, -35.91, -1.352, -35.94, -1.175, -35.91, -1.352, -35.91, -1.175, 35.16, 0.5976, 35.15, 0.8691, 35.15, 0.5976, 35.15, 0.8691, 35.16, 0.5976, 35.17, 0.8691, 35.17, 0.8691, 35.16, 0.5976, 35.17, 0.5976, 2.189, 0.4887, 2.203, 0.3663, 2.316, 0.3663, 2.203, 0.3663, 2.189, 0.4887, 2.189, 0.4642, 2.076, 0.4642, 2.203, 0.3663, 2.189, 0.4642, 2.203, 0.3663, 2.076, 0.4642, 2.203, 0.3418, 2.189, 0.4642, 2.076, 0.4642, 2.076, 0.4887, 2.189, 0.4642, 2.076, 0.4887, 2.189, 0.4887, 2.076, 0.5976, 2.076, 0.4887, 2.189, 0.4887, 35.91, -0.6144, 35.93, -1.269, 35.93, -0.6144, 35.91, -0.6144, 35.91, -1.269, 35.93, -1.269, 35.17, -1.552, 35.15, -0.8977, 35.15, -1.552, 35.17, -1.552, 35.17, -0.8977, 35.15, -0.8977, -35.17, -2.559, -35.91, -2.446, -35.91, -2.559, -35.91, -2.446, -35.17, -2.559, -35.17, -2.534, -35.91, -2.446, -35.17, -2.534, -35.17, -2.446, -35.15, -1.309, -35.17, -2.026, -35.15, -2.026, -35.15, -1.309, -35.17, -1.309, -35.17, -2.026, -35.17, -1.309, -35.91, -1.284, -35.91, -1.309, -35.17, -1.309, -35.17, -1.284, -35.91, -1.284, -2.026, 0.8809, -2.051, 1.152, -2.051, 0.8809, -2.051, 1.152, -2.026, 0.8809, -2.051, 1.198, -2.051, 1.198, -2.534, 0.711, -2.051, 1.152, -2.534, 0.7562, -2.534, 0.711, -2.051, 1.198, -2.534, 0.711, -2.534, 0.7562, -2.534, 0.4407, -2.051, 1.198, -2.026, 0.8809, -2.051, 1.436, -2.534, 0.9944, -2.534, 0.4407, -2.534, 0.7562, -2.559, 1.017, -2.534, 0.4407, -2.534, 0.9944, -2.534, 0.4407, -2.559, 1.017, -2.559, 0.4167, -2.559, 1.017, -2.534, 0.9944, -2.051, 1.481, -2.051, 1.481, -2.534, 0.9944, -2.051, 1.436, -2.051, 1.436, -2.026, 0.8809, -2.051, 1.481, -2.051, 1.481, -2.026, 0.8809, -2.026, 1.481, -2.026, 1.481, -2.026, 0.8809, -2.026, 1.448, -35.17, -2.316, -35.91, -2.203, -35.91, -2.316, -35.17, -2.316, -35.17, -2.203, -35.91, -2.203, -35.91, 0.1333, -35.17, 0.1088, -35.17, 0.1333, -35.91, 0.1333, -35.91, 0.1088, -35.17, 0.1088, 35.17, 0.4887, 35.91, 0.5976, 35.17, 0.5976, 35.17, 0.4887, 35.91, 0.4887, 35.91, 0.5976, -35.21, -2.042, -35.18, -2.005, -35.21, -2.005, -35.21, -2.042, -35.18, -2.042, -35.18, -2.005, 35.21, 0.4642, 35.18, -1.658e-15, 35.21, -1.658e-15, 35.21, 0.4642, 35.18, 0.4642, 35.18, -1.658e-15, -35.87, 0.4642, -35.91, -1.658e-15, -35.87, -1.658e-15, -35.87, 0.4642, -35.91, 0.4642, -35.91, -1.658e-15, 2.042, 0.4642, 2.005, -1.658e-15, 2.042, -1.658e-15, 2.042, 0.4642, 2.005, 0.4642, 2.005, -1.658e-15, -2.316, 0.3663, -2.203, 0.3418, -2.203, 0.3663, -2.316, 0.3663, -2.316, 0.3418, -2.203, 0.3418, -2.444, 0.2439, -2.316, 0.3663, -2.316, 0.3418, -2.444, 0.2439, -2.316, 0.3418, -2.203, 0.3418, -2.331, 0.2439, -2.444, 0.2439, -2.203, 0.3418, -2.203, 0.3418, -2.331, 0.2194, -2.331, 0.2439, -2.444, 0.2439, -2.331, 0.2194, -2.331, 0.2439, -2.444, 0.2439, -2.444, 0.2194, -2.331, 0.2194, -35.17, -2.444, -35.91, -2.331, -35.91, -2.444, -35.17, -2.444, -35.17, -2.331, -35.91, -2.331, 35.17, 0.3418, 35.91, 0.3663, 35.17, 0.3663, 35.17, 0.3418, 35.91, 0.3418, 35.91, 0.3663, 35.91, 0.4642, 35.87, -1.658e-15, 35.91, -1.658e-15, 35.91, 0.4642, 35.87, 0.4642, 35.87, -1.658e-15, -2.005, 0.4642, -2.042, -1.658e-15, -2.005, -1.658e-15, -2.005, 0.4642, -2.042, 0.4642, -2.042, -1.658e-15, 1.346, 0.4642, 1.309, -1.895e-15, 1.346, -1.895e-15, 1.346, 0.4642, 1.309, 0.4642, 1.309, -1.895e-15, 35.17, 0.4887, 35.91, 0.4642, 35.91, 0.4887, 35.17, 0.4887, 35.17, 0.4642, 35.91, 0.4642, -35.91, -2.076, -35.94, -1.276, -35.94, -2.076, -35.91, -2.042, -35.94, -1.276, -35.91, -2.076, -35.91, -2.005, -35.94, -1.276, -35.91, -2.042, -35.91, -2.189, -35.91, -2.042, -35.91, -2.076, -35.91, -2.189, -35.87, -2.042, -35.91, -2.042, -35.91, -1.346, -35.94, -1.276, -35.91, -2.005, -35.87, -2.005, -35.91, -1.346, -35.91, -2.005, -35.91, -1.346, -35.87, -2.005, -35.87, -1.346, -35.87, -2.042, -35.87, -1.346, -35.87, -2.005, -35.91, -1.309, -35.94, -1.276, -35.91, -1.346, -35.87, -2.042, -35.87, -1.309, -35.87, -1.346, -35.87, -1.309, -35.94, -1.276, -35.91, -1.309, -35.91, -2.189, -35.21, -2.042, -35.87, -2.042, -35.87, -2.042, -35.21, -2.042, -35.87, -1.309, -35.91, -2.189, -35.18, -2.042, -35.21, -2.042, -35.17, -2.189, -35.18, -2.042, -35.91, -2.189, -35.18, -2.042, -35.17, -2.189, -35.18, -2.005, -35.21, -2.005, -35.87, -1.309, -35.21, -2.042, -35.17, -2.076, -35.18, -2.005, -35.17, -2.189, -35.21, -1.346, -35.87, -1.309, -35.21, -2.005, -35.18, -2.005, -35.21, -1.346, -35.21, -2.005, -35.21, -1.346, -35.94, -1.276, -35.87, -1.309, -35.21, -1.309, -35.94, -1.276, -35.21, -1.346, -35.18, -2.005, -35.17, -1.346, -35.21, -1.346, -35.17, -2.076, -35.17, -1.346, -35.18, -2.005, -35.14, -2.076, -35.17, -1.346, -35.17, -2.076, -35.17, -1.309, -35.94, -1.276, -35.21, -1.309, -35.17, -1.346, -35.14, -2.076, -35.17, -1.309, -35.17, -1.309, -35.14, -1.276, -35.94, -1.276, -35.14, -1.276, -35.17, -1.309, -35.14, -2.076, 35.91, 0.4642, 35.87, -1.895e-15, 35.91, -1.895e-15, 35.91, 0.4642, 35.87, 0.4642, 35.87, -1.895e-15, -35.18, 0.4642, -35.21, -1.658e-15, -35.18, -1.658e-15, -35.18, 0.4642, -35.21, 0.4642, -35.21, -1.658e-15, -35.91, 0.6657, -35.93, 0.936, -35.93, 0.6657, -35.91, 0.6657, -35.91, 0.936, -35.93, 0.936, 35.17, 0.2194, 35.91, 0.2439, 35.17, 0.2439, 35.17, 0.2194, 35.91, 0.2194, 35.91, 0.2439, -1.309, 0.4642, -1.346, -1.895e-15, -1.309, -1.895e-15, -1.309, 0.4642, -1.346, 0.4642, -1.346, -1.895e-15, -35.17, 1.164, -35.15, 0.9142, -35.15, 1.164, -35.17, 1.164, -35.17, 0.9142, -35.15, 0.9142, 2.559, 0.1333, 2.076, 0.4642, 2.559, -1.658e-15, 2.076, 0.4642, 2.559, 0.1333, 2.076, 0.5976, 2.076, 0.4642, 2.076, 0.5976, 1.276, 0.4642, 1.276, 0.4642, 2.076, 0.5976, 1.276, 0.5976, 1.276, 0.5976, 2.076, 0.5976, 2.042, 0.5976, -35.91, -2.042, -35.87, -2.005, -35.91, -2.005, -35.91, -2.042, -35.87, -2.042, -35.87, -2.005, -35.14, -1.846, -35.17, -1.688, -35.17, -1.846, -35.17, -1.688, -35.14, -1.846, -35.14, -1.175, -35.17, -1.688, -35.14, -1.175, -35.17, -1.529, -35.17, -1.529, -35.14, -1.175, -35.17, -1.352, -35.17, -1.352, -35.14, -1.175, -35.17, -1.175, 35.93, -1.284, 35.17, -1.309, 35.93, -1.309, 35.15, -1.284, 35.17, -1.309, 35.93, -1.284, 35.15, -1.284, 35.93, -1.284, 35.91, -1.284, 35.15, -2.051, 35.17, -1.309, 35.15, -1.284, 35.17, -1.309, 35.15, -2.051, 35.17, -2.051, 35.93, 0.5083, 35.9, 0.6417, 35.9, 0.5083, 35.9, 0.6417, 35.93, 0.5083, 35.91, 0.6417, 35.91, 0.6417, 35.93, 0.5083, 35.91, 1.242, 35.91, 1.242, 35.93, 0.5083, 35.93, 1.242, 35.93, 1.242, 35.93, 0.5083, 35.93, 0.6172, 35.93, 1.242, 35.93, 0.6172, 35.93, 0.6417, -35.91, -1.346, -35.87, -1.309, -35.91, -1.309, -35.91, -1.346, -35.87, -1.346, -35.87, -1.309, 1.346, 0.4642, 1.309, -1.184e-15, 1.346, -1.184e-15, 1.346, 0.4642, 1.309, 0.4642, 1.309, -1.184e-15, -35.21, -1.346, -35.17, -1.309, -35.21, -1.309, -35.21, -1.346, -35.17, -1.346, -35.17, -1.309, 35.92, 0.5976, 35.91, 0.8691, 35.91, 0.5976, 35.91, 0.8691, 35.92, 0.5976, 35.93, 0.8691, 35.93, 0.8691, 35.92, 0.5976, 35.93, 0.5976, -2.005, 0.4642, -2.042, -1.658e-15, -2.005, -1.658e-15, -2.005, 0.4642, -2.042, 0.4642, -2.042, -1.658e-15, -1.309, 0.4642, -1.346, -1.184e-15, -1.309, -1.184e-15, -1.309, 0.4642, -1.346, 0.4642, -1.346, -1.184e-15, 2.042, 0.4642, 2.005, -1.658e-15, 2.042, -1.658e-15, 2.042, 0.4642, 2.005, 0.4642, 2.005, -1.658e-15, -35.17, 0.2194, -35.91, 0.2439, -35.91, 0.2194, -35.17, 0.2194, -35.17, 0.2439, -35.91, 0.2439, -35.87, 0.4642, -35.91, -1.895e-15, -35.87, -1.895e-15, -35.87, 0.4642, -35.91, 0.4642, -35.91, -1.895e-15, 35.21, 0.4642, 35.17, -1.184e-15, 35.21, -1.184e-15, 35.21, 0.4642, 35.17, 0.4642, 35.17, -1.184e-15, -35.17, 0.8809, -35.15, 0.5976, -35.15, 0.8809, -35.15, 0.5976, -35.17, 0.8809, -35.16, 0.5976, -35.16, 0.5976, -35.17, 0.8809, -35.17, 0.5976, -35.17, 0.3418, -35.91, 0.3663, -35.91, 0.3418, -35.17, 0.3418, -35.17, 0.3663, -35.91, 0.3663, -35.17, 0.4642, -35.21, -1.184e-15, -35.17, -1.184e-15, -35.17, 0.4642, -35.21, 0.4642, -35.21, -1.184e-15, -35.14, 0.4642, -35.94, 0.5976, -35.94, 0.4642, -35.14, 0.4642, -35.14, 0.5976, -35.94, 0.5976, -1.276, 0.5976, -2.076, 0.4642, -1.276, 0.4642, -2.076, 0.5976, -2.076, 0.4642, -1.276, 0.5976, -2.559, 0.1333, -2.076, 0.4642, -2.076, 0.5976, -2.076, 0.4642, -2.559, 0.1333, -2.559, -1.658e-15, -35.93, 1.219, -35.91, 0.9812, -35.91, 1.219, -35.93, 1.219, -35.93, 0.9812, -35.91, 0.9812, 1.284, 1.164, 1.309, 0.9142, 1.309, 1.164, 1.284, 1.164, 1.284, 0.9142, 1.309, 0.9142, 35.17, -2.316, 35.19, -2.3, 35.17, -2.203, 35.19, -2.3, 35.17, -2.316, 35.91, -2.316, 35.19, -2.22, 35.17, -2.203, 35.19, -2.3, 35.19, -2.3, 35.91, -2.316, 35.89, -2.3, 35.17, -2.203, 35.19, -2.22, 35.91, -2.203, 35.89, -2.3, 35.91, -2.316, 35.89, -2.22, 35.91, -2.203, 35.19, -2.22, 35.89, -2.22, 35.91, -2.203, 35.89, -2.22, 35.91, -2.316, 35.17, -2.189, 35.19, -2.172, 35.17, -2.076, 35.19, -2.172, 35.17, -2.189, 35.91, -2.189, 35.19, -2.092, 35.17, -2.076, 35.19, -2.172, 35.19, -2.172, 35.91, -2.189, 35.89, -2.172, 35.17, -2.076, 35.19, -2.092, 35.91, -2.076, 35.89, -2.172, 35.91, -2.189, 35.89, -2.092, 35.91, -2.076, 35.19, -2.092, 35.89, -2.092, 35.91, -2.076, 35.89, -2.092, 35.91, -2.189, 35.17, -2.444, 35.19, -2.427, 35.17, -2.331, 35.19, -2.427, 35.17, -2.444, 35.91, -2.444, 35.19, -2.347, 35.17, -2.331, 35.19, -2.427, 35.19, -2.427, 35.91, -2.444, 35.89, -2.427, 35.17, -2.331, 35.19, -2.347, 35.91, -2.331, 35.89, -2.427, 35.91, -2.444, 35.89, -2.347, 35.91, -2.331, 35.19, -2.347, 35.89, -2.347, 35.91, -2.331, 35.89, -2.347, 35.91, -2.444, 351.9, -23.47, 358.9, -24.27, 358.9, -23.47, 351.9, -23.47, 351.9, -24.27, 358.9, -24.27, 351.9, -23.0, 358.9, -22.2, 351.9, -22.2, 351.9, -23.0, 358.9, -23.0, 358.9, -22.2, 351.9, -20.92, 358.9, -21.72, 358.9, -20.92, 351.9, -20.92, 351.9, -21.72, 358.9, -21.72, 351.7, -12.92, 351.7, -13.09, 359.1, -12.92, 351.7, -13.09, 359.1, -13.09, 359.1, -12.92, 351.6, -13.09, 359.1, -13.09, 351.7, -13.09, 351.6, -13.09, 359.2, -13.09, 359.1, -13.09, 351.6, -20.26, 359.2, -13.09, 351.6, -13.09, 351.7, -20.26, 359.2, -13.09, 351.6, -20.26, 359.1, -20.26, 359.2, -13.09, 351.7, -20.26, 359.2, -13.09, 359.1, -20.26, 359.2, -20.26, 351.7, -20.51, 359.1, -20.26, 351.7, -20.26, 351.6, -20.59, 359.1, -20.26, 351.7, -20.51, 351.6, -20.51, 351.6, -20.59, 351.7, -20.51, 351.7, -20.59, 359.1, -20.26, 351.6, -20.59, 351.7, -20.59, 359.1, -20.51, 359.1, -20.26, 351.7, -20.59, 359.2, -20.51, 359.1, -20.51, 359.1, -20.59, 359.2, -20.51, 351.7, -20.59, 359.2, -20.51, 359.1, -20.59, 359.2, -20.59, 358.9, -25.34, 351.9, -25.42, 358.9, -25.42, 351.9, -25.42, 358.9, -25.34, 358.9, -24.62, 351.9, -25.42, 358.9, -24.62, 351.9, -25.34, 351.9, -25.34, 358.9, -24.62, 351.9, -24.62, 0.5, 69.15, 2.0, 69.15, 2.0, 29.88, 0.5, 69.15, 2.0, 29.88, 0.5, 29.88, 2.0, 76.0, 1.0, 75.0, 2.0, 75.0, 2.0, 76.0, 1.0, 76.0, 1.0, 75.0, 2.0, 76.5, 1.0, 76.0, 2.0, 76.0, 1.0, 76.0, 0.5, 75.0, 1.0, 75.0, 0.5, 76.5, 1.0, 76.0, 2.0, 76.5, 0.5, 75.0, 1.0, 76.0, 0.5, 76.5, 46.91, 32.0, 47.41, 30.5, 47.41, 32.0, 46.91, 32.0, 46.91, 30.5, 47.41, 30.5, 46.91, 30.5, 46.91, 32.0, 45.91, 32.0, 46.91, 30.5, 45.91, 32.0, 45.91, 30.5, 2.0, 32.0, 1.0, 30.5, 2.0, 30.5, 1.0, 30.5, 2.0, 32.0, 1.0, 31.0, 1.0, 31.0, 0.5, 30.5, 1.0, 30.5, 1.0, 31.0, 2.0, 32.0, 1.0, 32.0, 0.5, 30.5, 1.0, 31.0, 0.5, 32.0, 0.5, 32.0, 1.0, 31.0, 1.0, 32.0, 47.41, 76.5, 46.91, 75.0, 47.41, 75.0, 46.91, 75.0, 47.41, 76.5, 46.91, 76.0, 46.91, 76.0, 45.91, 75.0, 46.91, 75.0, 46.91, 76.0, 45.91, 76.0, 45.91, 75.0, 46.91, 76.0, 47.41, 76.5, 45.91, 76.0, 45.91, 76.0, 47.41, 76.5, 45.91, 76.5])
me_trailerstairs.materials.append(mat_steel_brushed_stainless_1)
me_trailerstairs.materials.append(mat_metal_steel_textured_white)
me_trailerstairs.materials.append(mat_frontcolor)
me_trailerstairs.use_remesh_fix_poles = True
me_trailerstairs.use_remesh_preserve_attributes = False
me_trailerstairs.use_mirror_vertex_groups = False
me_trailerstairs.update()
me_trailerstairs.normals_split_custom_set([tuple(v) for v in zip(*[iter([-1.0, -0.002759, 0.0, -1.0, -0.002759, 0.0, -1.0, -0.002759, 0.0, 0.02273, -0.003646, -0.9997, 1.657e-09, -3.26e-07, 1.0, -0.001155, -0.0003705, 1.0, -5.82e-07, 0.0, 1.0, 0.02273, -0.003646, -0.9997, -0.001155, -0.0003705, 1.0, -0.001155, -0.0003705, 1.0, 1.657e-09, -3.26e-07, 1.0, 8.156e-10, -1.863e-07, 1.0, 8.156e-10, -1.863e-07, 1.0, 1.657e-09, -3.26e-07, 1.0, 1.18e-07, -2.688e-09, 1.0, 8.156e-10, -1.863e-07, 1.0, 1.18e-07, -2.688e-09, 1.0, -1.76e-08, -7.218e-09, 1.0, -1.76e-08, -7.218e-09, 1.0, 1.18e-07, -2.688e-09, 1.0, 2.397e-07, -4.229e-08, 1.0, -1.76e-08, -7.218e-09, 1.0, 2.397e-07, -4.229e-08, 1.0, 5.581e-07, 0.0, 1.0, 5.581e-07, 0.0, 1.0, 2.397e-07, -4.229e-08, 1.0, 3.006e-07, 1.972e-10, 1.0, 3.006e-07, 1.972e-10, 1.0, 2.397e-07, -4.229e-08, 1.0, 0.0, -1.499e-07, 1.0, 0.0, -1.499e-07, 1.0, 2.397e-07, -4.229e-08, 1.0, 0.0, -1.68e-07, 1.0, 0.0, -1.68e-07, 1.0, 2.397e-07, -4.229e-08, 1.0, 3.301e-05, -2.759e-08, 1.0, -1.623e-09, -1.625e-07, 1.0, 0.0, -1.68e-07, 1.0, 3.301e-05, -2.759e-08, 1.0, 0.0, -1.68e-07, 1.0, -1.623e-09, -1.625e-07, 1.0, 2.076e-07, -1.646e-07, 1.0, 3.301e-05, -2.759e-08, 1.0, 2.397e-07, -4.229e-08, 1.0, -7.284e-07, -4.542e-07, 1.0, -8.218e-07, -4.546e-07, 1.0, -7.284e-07, -4.542e-07, 1.0, 2.397e-07, -4.229e-08, 1.0, -8.218e-07, -4.546e-07, 1.0, 1.906e-09, -5.173e-07, 1.0, -7.284e-07, -4.542e-07, 1.0, -8.218e-07, -4.546e-07, 1.0, 1.148e-05, -0.0003354, 1.0, 1.906e-09, -5.173e-07, 1.0, 1.906e-09, -5.173e-07, 1.0, 1.148e-05, -0.0003354, 1.0, 1.335e-08, -2.688e-09, 1.0, 1.335e-08, -2.688e-09, 1.0, 1.148e-05, -0.0003354, 1.0, 1.326e-08, -1.862e-07, 1.0, -8.218e-07, -4.546e-07, 1.0, -4.893e-06, -7.903e-08, 1.0, 1.148e-05, -0.0003354, 1.0, 0.0, -8.122e-08, 1.0, -4.893e-06, -7.903e-08, 1.0, -8.218e-07, -4.546e-07, 1.0, -4.893e-06, -7.903e-08, 1.0, 0.0, -8.122e-08, 1.0, 0.02273, -0.003646, -0.9997, 0.0, -1.684e-07, 1.0, 0.02273, -0.003646, -0.9997, 0.0, -8.122e-08, 1.0, 0.0, -1.684e-07, 1.0, 1.657e-09, -3.26e-07, 1.0, 0.02273, -0.003646, -0.9997, 1.657e-09, -3.26e-07, 1.0, 0.0, -1.684e-07, 1.0, 0.0, -1.863e-07, 1.0, -4.893e-06, -7.903e-08, 1.0, 0.02273, -0.003646, -0.9997, -0.01974, -0.001773, 0.9998, -4.893e-06, -7.903e-08, 1.0, -0.01974, -0.001773, 0.9998, -0.04455, 1.97e-05, 0.999, 2.496e-10, -1.56e-07, 1.0, -0.04455, 1.97e-05, 0.999, -0.01974, -0.001773, 0.9998, -0.04455, 1.97e-05, 0.999, 2.496e-10, -1.56e-07, 1.0, 4.792e-10, -1.559e-07, 1.0, 1.0, 0.002805, -6.228e-08, 1.0, 0.002819, -1.773e-06, 1.0, 0.002787, 1.07e-09, 1.0, 0.002819, -1.773e-06, 1.0, 0.002805, -6.228e-08, 1.0, 0.002846, -3.228e-06, 1.0, 0.002846, -3.228e-06, 1.0, 0.002805, -6.228e-08, 1.0, 0.002805, 1.427e-09, 0.9738, 0.09409, -0.2072, -0.002826, 1.0, 1.847e-07, -0.002347, 1.0, 1.086e-07, 0.9738, 0.09409, -0.2072, 0.8086, 0.5387, 0.2366, -0.002826, 1.0, 1.847e-07, 0.7342, 0.3263, 0.5954, 5.497e-07, 0.0, 1.0, 0.579, -0.5757, 0.5774, 0.0, 0.0, 1.0, 0.0, 0.0, 1.0, 0.0, 0.0, 1.0, -0.8179, -0.5232, -0.2392, 0.002664, -1.0, 0.0, 0.01935, -0.9148, -0.4035, 0.002664, -1.0, -4.344e-07, 0.002664, -1.0, -4.344e-07, 0.002664, -1.0, -4.344e-07, -1.0, -0.002791, -3.571e-11, -1.0, -0.002789, -1.311e-09, -1.0, -0.002789, -1.347e-09, -1.0, -0.002789, -1.311e-09, -1.0, -0.002791, -3.571e-11, -1.0, -0.002792, 0.0, -1.0, -0.002792, 0.0, -1.0, -0.002791, -3.571e-11, -1.0, -0.00279, 0.0, -0.002787, 1.0, 5.972e-06, 0.4447, 0.8957, 1.466e-09, 0.5465, 0.3295, -0.7699, 0.4447, 0.8957, 1.466e-09, -0.002787, 1.0, 5.972e-06, 0.4446, 0.8957, 1.934e-05, 0.4446, 0.8957, 1.934e-05, -0.002787, 1.0, 5.972e-06, -0.002731, 1.0, 1.791e-05, -0.002731, 1.0, 1.791e-05, -0.002787, 1.0, 5.972e-06, -0.002757, 1.0, 2.185e-07, 0.4446, 0.8957, 1.934e-05, -0.002731, 1.0, 1.791e-05, 0.6245, 0.7149, 0.3145, -0.00299, 1.0, 3.449e-07, 0.6245, 0.7149, 0.3145, -0.002731, 1.0, 1.791e-05, 0.002827, -1.0, -2.817e-07, 0.709, -0.7052, -4.789e-06, 0.579, -0.5757, 0.5774, 0.709, -0.7052, -4.789e-06, 0.002827, -1.0, -2.817e-07, 0.002906, -1.0, -3.591e-06, 0.002906, -1.0, -3.591e-06, 0.002827, -1.0, -2.817e-07, 0.003152, -1.0, -1.698e-07, 0.002829, -1.0, -8.868e-09, 0.002829, -1.0, 0.0, 0.002829, -1.0, 0.0, 0.002829, -1.0, 0.0, 0.002829, -1.0, -8.868e-09, 0.002816, -1.0, 0.0, 0.002816, -1.0, 0.0, 0.002829, -1.0, -8.868e-09, 0.002814, -1.0, -2.374e-07, 0.002814, -1.0, -2.374e-07, 0.002829, -1.0, -8.868e-09, 0.002493, -1.0, -3.764e-07, 0.002829, -1.0, -1.725e-07, 0.002829, -1.0, -1.725e-07, 0.002829, -1.0, -1.725e-07, -0.01758, -0.9998, -1.523e-07, 0.002816, -1.0, 0.0, 0.002814, -1.0, -2.374e-07, 0.002816, -1.0, 0.0, -0.01758, -0.9998, -1.523e-07, -0.1252, -0.9921, 0.0, 0.002664, -1.0, 0.0, -0.1252, -0.9921, 0.0, -0.01758, -0.9998, -1.523e-07, 0.002664, -1.0, 0.0, 0.002664, -1.0, 0.0, -0.1252, -0.9921, 0.0, 0.002722, -1.0, -4.204e-05, 0.002734, -1.0, -5.119e-05, 0.002785, -1.0, -8.824e-05, 0.002664, -1.0, 0.0, 0.002664, -1.0, 0.0, 0.002664, -1.0, 0.0, 0.002734, -1.0, -5.119e-05, 0.002722, -1.0, -4.204e-05, 0.002665, -1.0, -3.449e-07, -1.0, -0.002792, -4.651e-10, -1.0, -0.002792, -4.651e-10, -1.0, -0.002792, -4.651e-10, -1.0, -0.002785, -6.367e-10, -1.0, -0.002791, -5.371e-10, -1.0, -0.002791, -3.493e-10, -1.0, -0.002791, -3.493e-10, 0.9875, -0.15, 0.04894, -1.0, -0.002785, -6.367e-10, 0.4821, -0.2017, 0.8526, 0.9875, -0.15, 0.04894, -1.0, -0.002791, -3.493e-10, 0.9875, -0.15, 0.04894, 0.4821, -0.2017, 0.8526, -0.5133, 0.8582, -0.001854, -1.0, -0.002791, -3.493e-10, -1.0, -0.002791, -5.371e-10, -1.0, -0.002787, -6.079e-12, -0.8179, -0.5232, -0.2392, -0.5133, 0.8582, -0.001854, 0.4821, -0.2017, 0.8526, -1.0, -0.002787, -6.079e-12, -1.0, -0.002791, -5.371e-10, -1.0, -0.002786, -3.685e-06, -1.0, -0.002784, -9.648e-08, -0.8179, -0.5232, -0.2392, -0.8773, 0.1916, -0.4401, -1.0, -0.002786, -3.685e-06, -1.0, -0.002791, -5.371e-10, -1.0, -0.002787, -2.872e-06, -1.0, -0.002787, -2.872e-06, -1.0, -0.002791, -5.371e-10, -0.9937, 0.1124, -4.379e-05, -1.0, -0.002786, -3.685e-06, -1.0, -0.002787, -2.872e-06, -1.0, -0.002783, -1.847e-07, -1.0, -0.002783, -1.847e-07, -1.0, -0.002787, -2.872e-06, -1.0, -0.002783, 0.0, -1.0, -0.002787, -2.872e-06, -0.9937, 0.1124, -4.379e-05, -0.974, -0.2264, 4.199e-05, -1.0, -0.002783, 0.0, -0.974, -0.2264, 4.199e-05, -0.9937, 0.1124, -4.379e-05, -0.974, -0.2264, 4.199e-05, -1.0, -0.002783, 0.0, -1.0, -0.002783, 0.0, -1.0, -0.002785, -1.026e-10, -1.0, -0.002788, -1.617e-09, -1.0, -0.002788, -1.514e-09, -1.0, -0.002785, -1.026e-10, -1.0, -0.002788, -1.514e-09, -1.0, -0.002785, 0.0, -1.0, -0.002787, -1.048e-06, -0.8179, -0.5232, -0.2392, -1.0, -0.002784, -9.648e-08, -1.0, -0.002787, -1.048e-06, -1.0, -0.002787, -1.686e-10, -0.8179, -0.5232, -0.2392, -0.8179, -0.5232, -0.2392, -1.0, -0.002787, -1.686e-10, -0.5133, 0.8582, -0.001854, -1.0, -0.002787, -1.686e-10, -1.0, -0.002787, -1.048e-06, -1.0, -0.002787, -3.368e-10, -1.0, -0.002784, -1.64e-07, -0.5133, 0.8582, -0.001854, -1.0, -0.002787, -1.686e-10, -0.5133, 0.8582, -0.001854, -1.0, -0.002784, -1.64e-07, -1.0, -0.002788, -3.345e-07, -1.0, -0.002788, -3.345e-07, -1.0, -0.002784, -1.64e-07, -1.0, -0.002513, -2.661e-06, -1.0, -0.002784, -1.64e-07, -1.0, -0.002782, -2.972e-07, -1.0, -0.002513, -2.661e-06, -1.0, -0.002782, -2.972e-07, -1.0, -0.002784, -1.64e-07, -1.0, -0.002782, 0.0, 1.0, 0.002782, 0.0, 1.0, 0.002782, 0.0, 1.0, 0.002782, 0.0, 1.0, 0.002782, 0.0, 1.0, 0.002782, 0.0, 1.0, 0.002782, 0.0, -1.0, -0.002785, -1.667e-07, -1.0, -0.002785, 3.251e-06, -1.0, -0.002787, 0.0, -1.0, -0.002785, 3.251e-06, -1.0, -0.002785, -1.667e-07, -1.0, -0.002784, 1.487e-06, -1.0, -0.002784, 1.487e-06, -1.0, -0.002785, -1.667e-07, -1.0, -0.002785, -2.437e-06, -1.0, -0.002784, 1.487e-06, -1.0, -0.002785, -2.437e-06, -1.0, -0.002782, 0.0, 1.0, 0.002787, 0.0, 1.0, 0.002786, 0.0, 1.0, 0.002786, 0.0, 1.0, 0.002787, 0.0, 1.0, 0.002787, 0.0, 1.0, 0.002786, 0.0, -1.0, -0.002782, 3.515e-06, -1.0, -0.002785, -3.046e-06, -1.0, -0.002783, 0.0, -1.0, -0.002785, -3.046e-06, -1.0, -0.002782, 3.515e-06, -1.0, -0.002784, 9.443e-07, -1.0, -0.002784, 9.443e-07, -1.0, -0.002782, 3.515e-06, -1.0, -0.002783, 5.795e-06, -1.0, -0.002784, 9.443e-07, -1.0, -0.002783, 5.795e-06, -1.0, -0.002787, 0.0, 1.0, 0.00278, 0.0, 1.0, 0.00278, 0.0, 1.0, 0.00278, 0.0, 1.0, 0.00278, 0.0, 1.0, 0.00278, 0.0, 1.0, 0.002779, 0.0, -1.0, -0.00278, -8.194e-10, -1.0, -0.00278, -8.194e-10, -1.0, -0.00278, -8.194e-10, 1.0, 0.00283, -0.001943, 1.0, 0.002743, 0.001978, 1.0, 0.002835, -6.306e-06, -1.0, -0.002786, 0.0, -1.0, -0.002786, 0.0, -1.0, -0.002786, 0.0, -0.002013, 0.6743, 0.7384, 0.7342, 0.3263, 0.5954, 0.6245, 0.7149, 0.3145, -0.002013, 0.6743, 0.7384, -0.001908, 0.6743, 0.7384, 0.7342, 0.3263, 0.5954, -2.681e-09, -1.168e-07, 1.0, -3.245e-05, -1.157e-06, 1.0, -0.1014, -0.02954, 0.9944, -2.681e-09, -1.168e-07, 1.0, 0.0, -1.214e-07, 1.0, -3.245e-05, -1.157e-06, 1.0, 0.0, -1.214e-07, 1.0, -2.681e-09, -1.168e-07, 1.0, -6.738e-08, 0.0, 1.0, 1.641e-06, -3.465e-07, 1.0, -3.245e-05, -1.157e-06, 1.0, 0.0, -1.214e-07, 1.0, 4.657e-06, -9.906e-07, 1.0, -3.245e-05, -1.157e-06, 1.0, 1.641e-06, -3.465e-07, 1.0, -3.245e-05, -1.157e-06, 1.0, -3.976e-08, 0.0, 1.0, -5.899e-10, -1.162e-07, 1.0, -3.245e-05, -1.157e-06, 1.0, -5.899e-10, -1.162e-07, 1.0, -6.945e-09, 0.0, 1.0, -6.945e-09, 0.0, 1.0, -5.899e-10, -1.162e-07, 1.0, -6.892e-09, -2.288e-07, 1.0, -6.738e-08, 0.0, 1.0, -2.681e-09, -1.168e-07, 1.0, -2.62e-08, -1.714e-07, 1.0, -6.892e-09, -2.288e-07, 1.0, -5.899e-10, -1.162e-07, 1.0, -2.62e-08, -1.714e-07, 1.0, 0.0, -2.185e-07, 1.0, -2.62e-08, -1.714e-07, 1.0, -5.899e-10, -1.162e-07, 1.0, 1.0, 0.002783, 4.164e-07, 0.4446, 0.8957, 1.934e-05, 0.6382, 0.002279, -0.7699, -1.0, -0.002782, 0.0, -1.0, -0.002782, 0.0, -1.0, -0.002782, 0.0, 1.0, 0.002781, -2.434e-07, 1.0, 0.002785, 3.651e-10, 1.0, 0.002785, 3.636e-10, 1.0, 0.002782, -3.739e-07, 1.0, 0.002781, -2.434e-07, 1.0, 0.002785, 3.636e-10, 1.0, 0.002781, -2.434e-07, 1.0, 0.002782, -3.739e-07, 1.0, 0.002784, -5.884e-07, 1.0, 0.002785, 3.651e-10, 1.0, 0.002781, -2.434e-07, 0.5301, -0.8479, 0.004104, 1.0, 0.002785, 3.651e-10, 0.5301, -0.8479, 0.004104, -0.7253, -0.6796, -0.1096, -0.7253, -0.6796, -0.1096, 0.5301, -0.8479, 0.004104, 1.0, 0.002801, 1.064e-11, 0.01935, -0.9148, -0.4035, 1.0, 0.002792, 8.061e-06, 0.9753, 0.07555, -0.2075, -0.7253, -0.6796, -0.1096, 1.0, 0.002801, 1.064e-11, 1.0, 0.002799, 2.729e-10, 0.9753, 0.07555, -0.2075, 1.0, 0.002792, 8.061e-06, 1.0, 0.0028, 9.356e-06, 0.9753, 0.07555, -0.2075, 1.0, 0.0028, 9.356e-06, 1.0, 0.002801, 1.064e-11, 1.0, 0.002801, 1.064e-11, 1.0, 0.0028, 9.356e-06, 1.0, 0.002799, 2.729e-10, 1.0, 0.0028, 9.356e-06, 1.0, 0.002792, 8.061e-06, 1.0, 0.002788, -3.046e-06, 1.0, 0.002813, 3.79e-10, 1.0, 0.002799, 2.729e-10, 1.0, 0.0028, 9.356e-06, 1.0, 0.002799, 2.729e-10, 1.0, 0.002813, 3.79e-10, 1.0, 0.002813, 3.721e-10, 1.0, 0.002813, 3.79e-10, 1.0, 0.0028, 9.356e-06, 0.9998, -0.02006, -3.637e-09, 1.0, 0.002813, 3.79e-10, 0.9998, -0.02006, -3.637e-09, 0.4435, 0.8963, -1.59e-08, 1.0, 0.0028, 9.356e-06, 1.0, 0.002788, -3.046e-06, 1.0, 0.002789, -3.037e-06, 0.4435, 0.8963, -1.59e-08, 0.9998, -0.02006, -3.637e-09, 1.0, 0.002782, 0.0, 1.0, 0.002789, -3.037e-06, 1.0, 0.002788, -3.046e-06, 1.0, 0.002782, 0.0, 0.4435, 0.8963, -1.59e-08, 1.0, 0.002782, 0.0, 1.0, 0.00279, 2.664e-11, 1.0, 0.002782, 0.0, 1.0, 0.002788, -3.046e-06, 1.0, 0.00279, 2.664e-11, 1.0, 0.002792, 1.347e-09, 1.0, 0.00279, 2.664e-11, 1.0, 0.002788, -3.046e-06, 1.0, 0.00279, 2.664e-11, 1.0, 0.002792, 1.347e-09, 1.0, 0.002792, 1.426e-09, 0.001907, -0.6743, -0.7384, 0.8116, -0.5341, -0.2366, 0.9738, 0.09409, -0.2072, 0.001907, -0.6743, -0.7384, 0.001905, -0.6743, -0.7384, 0.8116, -0.5341, -0.2366, -0.002907, 1.0, -2.664e-07, -0.002831, 1.0, -9.318e-06, -0.003153, 1.0, 0.0, -0.002831, 1.0, -9.318e-06, -0.002907, 1.0, -2.664e-07, -0.002819, 1.0, -9.141e-06, -0.002819, 1.0, -9.141e-06, -0.002907, 1.0, -2.664e-07, -0.002661, 1.0, 0.0, -0.005165, 1.0, -1.104e-07, -0.002785, 1.0, 0.0, -0.002785, 1.0, 0.0, -0.002785, 1.0, 0.0, -0.005165, 1.0, -1.104e-07, -0.002866, 1.0, 0.0, -0.005165, 1.0, -1.104e-07, -0.002544, 1.0, 3.699e-08, -0.002866, 1.0, 0.0, -0.002544, 1.0, 3.699e-08, -0.005165, 1.0, -1.104e-07, -0.002906, 1.0, 0.0, -0.002866, 1.0, 0.0, -0.002544, 1.0, 3.699e-08, -0.002721, 1.0, -4.114e-05, -0.002721, 1.0, -4.114e-05, -0.002544, 1.0, 3.699e-08, -0.002662, 1.0, -3.481e-06, -0.002662, 1.0, -3.481e-06, -0.002544, 1.0, 3.699e-08, -0.002517, 1.0, 2.9e-07, -0.002733, 1.0, -4.983e-05, -0.002721, 1.0, -4.114e-05, -0.002662, 1.0, -3.481e-06, -0.002785, 1.0, -2.445e-06, -0.002721, 1.0, -4.114e-05, -0.002733, 1.0, -4.983e-05, -0.002721, 1.0, -4.114e-05, -0.002785, 1.0, -2.445e-06, -0.002785, 1.0, 0.0, -0.002825, 1.0, 3.877e-07, -0.002825, 1.0, 2.626e-08, -0.002825, 1.0, 4.139e-07, -0.002825, 1.0, 3.877e-07, -0.002825, 1.0, 0.0, -0.002825, 1.0, 2.626e-08, -0.001693, 0.6743, 0.7384, -0.001901, 0.6743, 0.7384, -0.001688, 0.6743, 0.7384, -0.001693, 0.6743, 0.7384, -0.001906, 0.6743, 0.7384, -0.001901, 0.6743, 0.7384, 1.0, 0.002788, 0.0, 1.0, 0.002788, 0.0, 1.0, 0.002788, 0.0, 1.0, 0.002788, 0.0, 1.0, 0.002788, 0.0, 1.0, 0.002787, 0.0, -0.002785, 1.0, 0.0, -0.002785, 1.0, 0.0, -0.002785, 1.0, 0.0, -0.002785, 1.0, 0.0, -0.002785, 1.0, 0.0, -0.002785, 1.0, 0.0, 0.9753, 0.07555, -0.2075, -0.002827, 1.0, 2.172e-07, -0.8773, 0.1916, -0.4401, -0.002827, 1.0, 1.086e-07, -0.002827, 1.0, 1.086e-07, -0.002827, 1.0, 1.086e-07, -0.001863, 0.6927, 0.7212, -0.001874, 0.6927, 0.7212, -0.001845, 0.6927, 0.7212, -0.001862, 0.6927, 0.7212, -0.001874, 0.6927, 0.7212, -0.001863, 0.6927, 0.7212, -0.001862, 0.6927, 0.7212, -0.001863, 0.6927, 0.7212, -0.0019, 0.6927, 0.7212, -0.001862, 0.6927, 0.7212, -0.0019, 0.6927, 0.7212, -0.001557, 0.6927, 0.7212, -0.001862, 0.6927, 0.7212, -0.001557, 0.6927, 0.7212, -0.001846, 0.6927, 0.7212, -0.00168, 0.6926, 0.7213, -0.001874, 0.6927, 0.7212, -0.001862, 0.6927, 0.7212, -0.001874, 0.6927, 0.7212, -0.00168, 0.6926, 0.7213, -0.001729, 0.6926, 0.7213, 0.002664, -1.0, 0.0, 0.002664, -1.0, 0.0, 0.002664, -1.0, 0.0, 0.002664, -1.0, 0.0, 0.002664, -1.0, 0.0, 0.002664, -1.0, 0.0, -0.001928, 0.6927, 0.7212, -0.001561, 0.6927, 0.7212, -0.001511, 0.6927, 0.7212, -0.001561, 0.6927, 0.7212, -0.001928, 0.6927, 0.7212, -0.001383, 0.6925, 0.7214, -0.001383, 0.6925, 0.7214, -0.001928, 0.6927, 0.7212, -0.001957, 0.6927, 0.7212, 0.05241, -0.9985, 0.01858, -0.001914, 0.6927, 0.7212, 0.4456, 0.6208, 0.6451, 0.4456, 0.6208, 0.6451, -0.001914, 0.6927, 0.7212, 0.2466, 0.6717, 0.6986, 0.2466, 0.6717, 0.6986, -0.001914, 0.6927, 0.7212, -0.001739, 0.6927, 0.7212, -0.001739, 0.6927, 0.7212, -0.001914, 0.6927, 0.7212, -0.00193, 0.6927, 0.7212, 0.7086, -0.4878, -0.5099, 0.4492, -0.6184, -0.6448, 1.0, 0.002783, 4.164e-07, 1.0, 0.002783, 4.164e-07, 1.0, 0.002774, -6.423e-07, 0.7086, -0.4878, -0.5099, 1.0, 0.002774, -6.423e-07, 0.4495, -0.6184, -0.6446, 0.7086, -0.4878, -0.5099, 0.4456, 0.6208, 0.6451, 1.0, 0.002774, -6.423e-07, 1.0, 0.002783, 4.164e-07, 0.05241, -0.9985, 0.01858, 0.4456, 0.6208, 0.6451, 1.0, 0.002783, 4.164e-07, 1.0, 0.002783, 4.164e-07, 0.6382, 0.002279, -0.7699, 0.05241, -0.9985, 0.01858, 0.8116, -0.5341, -0.2366, 0.05241, -0.9985, 0.01858, 0.6382, 0.002279, -0.7699, 0.6245, 0.7149, 0.3145, 0.8116, -0.5341, -0.2366, 0.6382, 0.002279, -0.7699, 0.6382, 0.002279, -0.7699, 0.4446, 0.8957, 1.934e-05, 0.6245, 0.7149, 0.3145, 0.6245, 0.7149, 0.3145, 0.7342, 0.3263, 0.5954, 0.8116, -0.5341, -0.2366, 0.8116, -0.5341, -0.2366, -0.1379, -0.4584, 0.878, 0.05241, -0.9985, 0.01858, -0.8811, 0.05905, -0.4693, 0.05241, -0.9985, 0.01858, -0.1379, -0.4584, 0.878, -0.1379, -0.4584, 0.878, 0.8086, 0.5387, 0.2366, -0.8811, 0.05905, -0.4693, 0.7342, 0.3263, 0.5954, 0.9738, 0.09409, -0.2072, 0.8116, -0.5341, -0.2366, 0.8086, 0.5387, 0.2366, 0.9738, 0.0941, -0.2072, -0.8811, 0.05905, -0.4693, 0.9738, 0.09409, -0.2072, 0.7342, 0.3263, 0.5954, 0.709, -0.7052, -4.789e-06, 0.8086, 0.5387, 0.2366, 0.9738, 0.09409, -0.2072, 0.709, -0.7052, -4.789e-06, 0.9738, 0.0941, -0.2072, 0.8086, 0.5387, 0.2366, 0.709, -0.7052, -4.789e-06, 0.7342, 0.3263, 0.5954, 0.579, -0.5757, 0.5774, 0.709, -0.7052, -4.789e-06, 0.709, -0.7052, -4.789e-06, 0.7052, 0.709, 1.013e-07, 0.9738, 0.0941, -0.2072, 1.537e-09, -2.159e-08, 1.0, 6.917e-08, -9.717e-07, 1.0, 0.0, 0.0, 1.0, 1.537e-09, -2.159e-08, 1.0, 7.071e-08, -9.933e-07, 1.0, 6.917e-08, -9.717e-07, 1.0, -1.915e-08, -1.733e-07, 1.0, -8.63e-07, -1.733e-07, 1.0, -8.438e-07, -1.733e-07, 1.0, -1.915e-08, -1.733e-07, 1.0, -8.438e-07, -1.733e-07, 1.0, 0.0, -1.733e-07, 1.0, -0.8811, 0.05905, -0.4693, 0.001906, -0.6743, -0.7384, 0.001905, -0.6743, -0.7384, -0.8811, 0.05905, -0.4693, 0.9738, 0.0941, -0.2072, 0.001906, -0.6743, -0.7384, 7.109e-09, 9.718e-07, -1.0, -6.898e-08, 2.15e-08, -1.0, 8.838e-09, 9.934e-07, -1.0, 7.109e-09, 9.718e-07, -1.0, -7.071e-08, -9.457e-11, -1.0, -6.898e-08, 2.15e-08, -1.0, 2.103e-08, 1.733e-07, -1.0, 9.265e-07, 1.733e-07, -1.0, 0.0, 1.733e-07, -1.0, 2.103e-08, 1.733e-07, -1.0, 9.476e-07, 1.733e-07, -1.0, 9.265e-07, 1.733e-07, -1.0, 0.001903, -0.6743, -0.7384, 0.001799, -0.6743, -0.7384, 0.001906, -0.6743, -0.7384, 0.001903, -0.6743, -0.7384, 0.001797, -0.6743, -0.7384, 0.001799, -0.6743, -0.7384, -1.0, -0.002787, 0.0, -1.0, -0.002789, 0.0, -1.0, -0.002796, 0.0, -1.0, -0.002789, 0.0, -1.0, -0.002787, 0.0, -1.0, -0.002783, 0.0, -1.0, -0.002783, 0.0, -1.0, -0.002787, 0.0, -1.0, -0.002787, 0.0, 0.5465, 0.3295, -0.7699, 0.4447, 0.8957, 1.466e-09, 0.4492, -0.6184, -0.6448, -1.0, -0.002783, 0.0, -1.0, -0.002782, 0.0, -1.0, -0.002783, 0.0, -1.0, -0.002782, 0.0, -1.0, -0.002783, 0.0, -1.0, -0.002782, 0.0, 0.5465, 0.3295, -0.7699, 0.001857, -0.6927, -0.7212, 0.001931, -0.6927, -0.7212, 0.001857, -0.6927, -0.7212, 0.5465, 0.3295, -0.7699, 0.4492, -0.6184, -0.6448, 0.001857, -0.6927, -0.7212, 0.4492, -0.6184, -0.6448, 0.7086, -0.4878, -0.5099, 0.001857, -0.6927, -0.7212, 0.7086, -0.4878, -0.5099, 0.4495, -0.6184, -0.6446, 0.001857, -0.6927, -0.7212, 0.4495, -0.6184, -0.6446, 0.2524, -0.6699, -0.6982, 0.00193, -0.6927, -0.7212, 0.00193, -0.6927, -0.7212, 0.00193, -0.6927, -0.7212, -0.002908, 1.0, -1.489e-07, -0.002833, 1.0, -9.642e-06, -0.002482, 1.0, 2.107e-07, -0.002833, 1.0, -9.642e-06, -0.002908, 1.0, -1.489e-07, -0.00282, 1.0, -9.449e-06, -0.00282, 1.0, -9.449e-06, -0.002908, 1.0, -1.489e-07, -0.002664, 1.0, 1.072e-07, 1.0, 0.002786, -1.534e-06, 1.0, 0.002782, -1.054e-06, 1.0, 0.002782, -1.789e-06, 1.0, 0.002782, -1.054e-06, 1.0, 0.002786, -1.534e-06, 1.0, 0.002797, -9.186e-07, 1.0, 0.00278, -2.162e-06, 1.0, 0.002782, -1.054e-06, 1.0, 0.002797, -9.186e-07, 1.0, 0.002782, -1.054e-06, 1.0, 0.00278, -2.162e-06, 1.0, 0.002782, 0.0, -1.0, -0.00278, -3.148e-09, -1.0, -0.00278, 0.0, -1.0, -0.00278, -4.934e-10, -1.0, -0.00278, -3.148e-09, -1.0, -0.00278, -4.934e-10, -1.0, -0.00278, -3.641e-09, 1.0, 0.002781, 0.0, 1.0, 0.002781, 0.0, 1.0, 0.002781, 0.0, 0.8086, 0.5387, 0.2366, -0.001905, 0.6743, 0.7384, -0.001907, 0.6743, 0.7384, 0.8086, 0.5387, 0.2366, -0.1379, -0.4584, 0.878, -0.001905, 0.6743, 0.7384, -0.002279, 0.6743, 0.7384, -0.001904, 0.6743, 0.7384, -0.001797, 0.6743, 0.7384, -0.002279, 0.6743, 0.7384, -0.001906, 0.6743, 0.7384, -0.001904, 0.6743, 0.7384, 2.552e-07, 9.174e-07, -1.0, -8.546e-11, 2.189e-07, -1.0, 0.0, 2.192e-07, -1.0, -8.546e-11, 2.189e-07, -1.0, 2.552e-07, 9.174e-07, -1.0, 1.153e-07, 5.345e-07, -1.0, -8.546e-11, 2.189e-07, -1.0, 1.153e-07, 5.345e-07, -1.0, -8.006e-08, 0.0, -1.0, -1.118e-08, 1.386e-07, -1.0, -4.925e-07, 1.386e-07, -1.0, -5.037e-07, 1.386e-07, -1.0, -1.118e-08, 1.386e-07, -1.0, 0.0, 1.386e-07, -1.0, -4.925e-07, 1.386e-07, -1.0, -1.729e-08, 0.0, -1.0, -3.842e-10, 0.0, -1.0, 0.0, 0.0, -1.0, -1.729e-08, 0.0, -1.0, -1.768e-08, 0.0, -1.0, -3.842e-10, 0.0, -1.0, -1.0, -0.002765, -3.789e-10, -1.0, -0.002776, -3.193e-10, -1.0, -0.002765, -3.722e-10, -1.0, -0.002776, -3.193e-10, -1.0, -0.002765, -3.789e-10, -1.0, -0.00277, -3.382e-10, -1.0, -0.00277, -3.382e-10, 0.9875, -0.15, 0.04894, -1.0, -0.002776, -3.193e-10, 0.9998, -0.01208, 0.01777, 0.9875, -0.15, 0.04894, -1.0, -0.00277, -3.382e-10, 0.9875, -0.15, 0.04894, 0.9998, -0.01208, 0.01777, -1.0, -0.002765, -3.374e-10, -1.0, -0.00277, -3.382e-10, -1.0, -0.002765, -3.789e-10, -1.0, -0.002765, -6.392e-10, -1.0, -0.002765, 5.235e-06, -1.0, -0.002765, -3.374e-10, 0.9998, -0.01208, 0.01777, -1.0, -0.002768, 8.138e-06, -1.0, -0.002765, -3.374e-10, -1.0, -0.002765, 5.235e-06, -1.0, -0.002765, -3.374e-10, -1.0, -0.002768, 8.138e-06, -1.0, -0.002765, -3.369e-10, -1.0, -0.002768, 8.138e-06, -1.0, -0.002765, 5.235e-06, -1.0, -0.002773, 2.588e-07, -1.0, -0.002773, 2.588e-07, -1.0, -0.002765, 5.235e-06, -1.0, -0.002765, -6.392e-10, -1.0, -0.002765, -6.392e-10, -1.0, -0.002765, -3.789e-10, -1.0, -0.002773, 2.588e-07, -1.0, -0.002773, 2.588e-07, -1.0, -0.002765, -3.789e-10, -1.0, -0.002768, -4.632e-10, 0.9995, -0.03163, 1.503e-06, 0.9995, -0.03163, -1.523e-06, 0.9995, -0.03163, -1.523e-06, 8.796e-09, 1.096e-07, -1.0, 9.534e-10, 1.096e-07, -1.0, 0.0, 1.096e-07, -1.0, 8.796e-09, 1.096e-07, -1.0, 9.749e-09, 1.096e-07, -1.0, 9.534e-10, 1.096e-07, -1.0, 0.002785, -1.0, 0.0, 0.002785, -1.0, 0.0, 0.002785, -1.0, 0.0, 0.002785, -1.0, 0.0, 0.002785, -1.0, 0.0, 0.002785, -1.0, 0.0, -0.002785, 1.0, 2.476e-07, -0.002785, 1.0, 1.421e-07, -0.002785, 1.0, 2.599e-07, -0.002785, 1.0, 2.476e-07, -0.002785, 1.0, 1.299e-07, -0.002785, 1.0, 1.421e-07, 1.62e-06, 0.0, -1.0, 1.62e-06, 0.0, -1.0, 1.401e-06, 0.0, -1.0, 1.62e-06, 0.0, -1.0, 1.84e-06, 0.0, -1.0, 1.62e-06, 0.0, -1.0, -0.002719, 1.0, 1.486e-07, -0.002718, 1.0, 1.486e-07, -0.002718, 1.0, 1.486e-07, -0.002719, 1.0, 1.486e-07, -0.002719, 1.0, 1.486e-07, -0.002718, 1.0, 1.486e-07, 0.002719, -1.0, -1.606e-07, 0.002719, -1.0, -1.668e-07, 0.002719, -1.0, -1.672e-07, 0.002719, -1.0, -1.606e-07, 0.002719, -1.0, -1.602e-07, 0.002719, -1.0, -1.668e-07, 1.0, 0.002773, 4.372e-10, 1.0, 0.002773, 4.698e-10, 1.0, 0.002773, 4.717e-10, 1.0, 0.002773, 4.372e-10, 1.0, 0.002773, 4.354e-10, 1.0, 0.002773, 4.698e-10, -1.0, -0.002782, 0.0, -1.0, -0.002782, 0.0, -1.0, -0.002782, 0.0, -1.0, -0.002782, 0.0, -1.0, -0.002782, 0.0, -1.0, -0.002782, 0.0, 0.4456, 0.6208, 0.6451, 0.2466, 0.6717, 0.6986, 1.0, 0.002784, -3.383e-06, 0.4456, 0.6208, 0.6451, 1.0, 0.002784, -3.383e-06, 0.2524, -0.6699, -0.6983, 1.0, 0.002785, 6.7e-06, 0.4455, 0.6208, 0.6451, 0.2524, -0.6699, -0.6982, 0.2524, -0.6699, -0.6982, 0.4495, -0.6184, -0.6446, 1.0, 0.002785, 6.7e-06, -1.0, -0.00279, 0.0, -1.0, -0.00279, 0.0, -1.0, -0.00279, 0.0, -1.0, -0.00279, 0.0, -1.0, -0.00279, 0.0, -1.0, -0.00279, 0.0, 9.675e-09, 2.192e-07, -1.0, 1.049e-09, 2.192e-07, -1.0, 0.0, 2.192e-07, -1.0, 9.675e-09, 2.192e-07, -1.0, 1.072e-08, 2.192e-07, -1.0, 1.049e-09, 2.192e-07, -1.0, -0.002785, 1.0, 0.0, -0.002785, 1.0, 0.0, -0.002785, 1.0, 0.0, -0.002785, 1.0, 0.0, -0.002785, 1.0, 0.0, -0.002785, 1.0, 0.0, -0.003054, 1.0, 1.51e-07, -0.002719, 1.0, 1.672e-07, -0.002719, 1.0, 1.672e-07, -0.003054, 1.0, 1.51e-07, -0.003054, 1.0, 1.673e-07, -0.002719, 1.0, 1.672e-07, -1.0, -0.002784, -5.042e-10, -1.0, -0.002784, -4.391e-10, -1.0, -0.002784, -4.354e-10, -1.0, -0.002784, -5.042e-10, -1.0, -0.002784, -5.08e-10, -1.0, -0.002784, -4.391e-10, 1.0, 0.002788, 5.805e-10, 1.0, 0.002785, 5.805e-10, 1.0, 0.002784, 5.805e-10, 1.0, 0.002788, 5.805e-10, 1.0, 0.002788, 5.805e-10, 1.0, 0.002785, 5.805e-10, -0.002785, 1.0, 1.13e-06, -0.002785, 1.0, 2.459e-08, -0.002785, 1.0, 0.0, -0.002785, 1.0, 1.13e-06, -0.002785, 1.0, 1.155e-06, -0.002785, 1.0, 2.459e-08, 0.04541, 4.862e-05, -0.999, 5.587e-08, 1.767e-07, -1.0, 0.0, 1.63e-07, -1.0, 1.655e-05, 2.104e-08, -1.0, 5.587e-08, 1.767e-07, -1.0, 0.04541, 4.862e-05, -0.999, -5.437e-06, 1.672e-07, -1.0, 5.587e-08, 1.767e-07, -1.0, 1.655e-05, 2.104e-08, -1.0, 0.06808, 7.282e-05, -0.9977, 1.655e-05, 2.104e-08, -1.0, 0.04541, 4.862e-05, -0.999, -5.947e-08, 1.625e-07, -1.0, 1.109e-05, 1.509e-07, -1.0, -3.115e-07, 1.266e-07, -1.0, 1.352e-07, 1.694e-07, -1.0, 5.587e-08, 1.767e-07, -1.0, -5.437e-06, 1.672e-07, -1.0, -0.0717, 0.9692, -0.2358, 1.352e-07, 1.694e-07, -1.0, -5.437e-06, 1.672e-07, -1.0, 1.352e-07, 1.694e-07, -1.0, -0.0717, 0.9692, -0.2358, 0.1141, 0.0005797, -0.9935, 1.109e-05, 1.509e-07, -1.0, 0.1141, 0.0005797, -0.9935, -0.0717, 0.9692, -0.2358, 0.0, 1.759e-07, -1.0, 5.587e-08, 1.767e-07, -1.0, 1.352e-07, 1.694e-07, -1.0, 1.109e-05, 1.509e-07, -1.0, -9.067e-09, 1.797e-07, -1.0, 0.1141, 0.0005797, -0.9935, -9.067e-09, 1.797e-07, -1.0, 5.587e-08, 1.767e-07, -1.0, 0.0, 1.759e-07, -1.0, -5.947e-08, 1.625e-07, -1.0, -3.335e-08, 1.672e-07, -1.0, 1.109e-05, 1.509e-07, -1.0, 1.109e-05, 1.509e-07, -1.0, -3.335e-08, 1.672e-07, -1.0, -9.067e-09, 1.797e-07, -1.0, -5.947e-08, 1.625e-07, -1.0, -9.661e-12, 1.673e-07, -1.0, -3.335e-08, 1.672e-07, -1.0, 3.945e-08, 1.691e-07, -1.0, -9.661e-12, 1.673e-07, -1.0, -5.947e-08, 1.625e-07, -1.0, -9.661e-12, 1.673e-07, -1.0, 3.945e-08, 1.691e-07, -1.0, -5.056e-06, 1.627e-07, -1.0, -1.047e-07, 1.63e-07, -1.0, -9.067e-09, 1.797e-07, -1.0, -3.335e-08, 1.672e-07, -1.0, 4.274e-06, 1.643e-07, -1.0, -5.056e-06, 1.627e-07, -1.0, 3.945e-08, 1.691e-07, -1.0, 1.741e-08, 1.622e-07, -1.0, -9.067e-09, 1.797e-07, -1.0, -1.047e-07, 1.63e-07, -1.0, -5.056e-06, 1.627e-07, -1.0, 1.741e-08, 1.622e-07, -1.0, -1.047e-07, 1.63e-07, -1.0, 1.741e-08, 1.622e-07, -1.0, 5.587e-08, 1.767e-07, -1.0, -9.067e-09, 1.797e-07, -1.0, 1.778e-07, 1.79e-07, -1.0, 5.587e-08, 1.767e-07, -1.0, 1.741e-08, 1.622e-07, -1.0, -5.056e-06, 1.627e-07, -1.0, 1.688e-09, 1.636e-07, -1.0, 1.741e-08, 1.622e-07, -1.0, 4.274e-06, 1.643e-07, -1.0, 1.688e-09, 1.636e-07, -1.0, -5.056e-06, 1.627e-07, -1.0, 5.365e-09, 1.618e-07, -1.0, 1.688e-09, 1.636e-07, -1.0, 4.274e-06, 1.643e-07, -1.0, 1.012e-07, 1.745e-07, -1.0, 5.587e-08, 1.767e-07, -1.0, 1.778e-07, 1.79e-07, -1.0, 1.688e-09, 1.636e-07, -1.0, 5.365e-09, 1.618e-07, -1.0, 1.012e-07, 1.745e-07, -1.0, 1.012e-07, 1.745e-07, -1.0, 9.807e-08, 1.748e-07, -1.0, 5.587e-08, 1.767e-07, -1.0, 9.807e-08, 1.748e-07, -1.0, 1.012e-07, 1.745e-07, -1.0, 5.365e-09, 1.618e-07, -1.0, -0.002719, 1.0, 1.525e-08, -0.002719, 1.0, 2.82e-07, -0.002719, 1.0, 2.972e-07, -0.002719, 1.0, 1.525e-08, -0.002719, 1.0, 0.0, -0.002719, 1.0, 2.82e-07, 0.002827, -1.0, -1.625e-07, 0.002827, -1.0, -1.625e-07, 0.002827, -1.0, -1.625e-07, 0.002827, -1.0, -1.625e-07, 0.002827, -1.0, -1.625e-07, 0.002827, -1.0, -1.625e-07, 0.05241, -0.9985, 0.01858, 0.00249, -1.0, -3.857e-08, 0.003161, -1.0, -3.828e-07, 0.05241, -0.9985, 0.01858, -0.8811, 0.05905, -0.4693, 0.00249, -1.0, -3.857e-08, -0.002785, 1.0, 0.0, -0.002785, 1.0, 0.0, -0.002785, 1.0, 0.0, -0.002785, 1.0, 0.0, -0.002785, 1.0, 0.0, -0.002785, 1.0, 0.0, -1.0, -0.002791, -1.101e-09, -1.0, -0.002787, -5.956e-11, -1.0, -0.002786, 0.0, -1.0, -0.002791, -1.101e-09, -1.0, -0.002791, -1.161e-09, -1.0, -0.002787, -5.956e-11, 0.002827, -1.0, -1.811e-07, 0.002827, -1.0, -1.811e-07, 0.002827, -1.0, -1.811e-07, 0.002827, -1.0, -1.811e-07, 0.002827, -1.0, -1.811e-07, 0.002827, -1.0, -1.811e-07, 1.0, 0.002784, 1.254e-09, 1.0, 0.002784, 1.36e-09, 1.0, 0.002784, 1.254e-09, 1.0, 0.002784, 1.36e-09, 1.0, 0.002784, 1.254e-09, 1.0, 0.002784, 1.322e-09, 1.0, 0.002784, 1.36e-09, 1.0, 0.002784, 1.322e-09, 1.0, 0.002784, 1.593e-10, 1.0, 0.002784, 1.593e-10, 1.0, 0.002784, 1.322e-09, 1.0, 0.002784, 0.0, 1.0, 0.002784, 0.0, 1.0, 0.002784, 1.322e-09, -0.9344, -0.002553, 0.3562, 2.551e-07, 0.0, -1.0, 2.551e-07, 0.0, -1.0, 5.102e-07, 0.0, -1.0, 2.551e-07, 0.0, -1.0, 0.0, 0.0, -1.0, 2.551e-07, 0.0, -1.0, 0.001853, -0.6927, -0.7212, 0.00189, -0.6927, -0.7212, 0.001847, -0.6927, -0.7212, 0.00189, -0.6927, -0.7212, 0.001853, -0.6927, -0.7212, 0.001854, -0.6927, -0.7212, 0.00189, -0.6927, -0.7212, 0.001854, -0.6927, -0.7212, 0.001955, -0.6927, -0.7212, 0.001955, -0.6927, -0.7212, 0.001854, -0.6927, -0.7212, 0.002403, -0.6927, -0.7212, 0.002403, -0.6927, -0.7212, 0.001854, -0.6927, -0.7212, 0.001845, -0.6927, -0.7212, 3.068e-08, 0.0, 1.0, 7.927e-07, -6.5e-08, 1.0, 3.418e-08, 0.0, 1.0, 8.111e-07, -6.496e-08, 1.0, 7.927e-07, -6.5e-08, 1.0, 3.068e-08, 0.0, 1.0, 0.0002515, -0.01412, 0.9999, 0.0002418, -0.01386, 0.9999, 0.0002456, -0.01399, 0.9999, -9.362e-07, -1.339e-07, 1.0, 7.927e-07, -6.5e-08, 1.0, 8.111e-07, -6.496e-08, 1.0, 7.927e-07, -6.5e-08, 1.0, -9.362e-07, -1.339e-07, 1.0, -9.952e-07, -1.339e-07, 1.0, -0.002664, 1.0, 5.106e-06, -0.003077, 1.0, 0.0001023, -0.002664, 1.0, 5.821e-07, -0.003077, 1.0, 0.0001023, -0.002664, 1.0, 5.106e-06, -0.002744, 1.0, 4.523e-05, -0.002744, 1.0, 4.523e-05, -0.002664, 1.0, 5.106e-06, -0.002501, 1.0, 1.418e-07, -0.002501, 1.0, 1.418e-07, -0.002664, 1.0, 5.106e-06, -0.002501, 1.0, 1.411e-07, -0.002501, 1.0, 1.411e-07, -0.002664, 1.0, 5.106e-06, 0.7733, -0.634, -1.52e-06, -0.002501, 1.0, 1.411e-07, 0.7733, -0.634, -1.52e-06, 0.9948, 0.1018, -4.792e-05, 3.341e-07, 0.0, -1.0, 3.341e-07, 0.0, -1.0, 6.683e-07, 0.0, -1.0, 3.341e-07, 0.0, -1.0, 0.0, 0.0, -1.0, 3.341e-07, 0.0, -1.0, 1.0, 0.002769, 5.805e-10, 1.0, 0.002771, 5.805e-10, 1.0, 0.002771, 5.805e-10, 1.0, 0.002769, 5.805e-10, 1.0, 0.002769, 5.805e-10, 1.0, 0.002771, 5.805e-10, -1.437e-08, 0.0, -1.0, -1.437e-08, 0.0, -1.0, -2.875e-08, 0.0, -1.0, -1.437e-08, 0.0, -1.0, 0.0, 0.0, -1.0, -1.437e-08, 0.0, -1.0, -0.002907, 1.0, 4.168e-07, 0.9738, 0.0941, -0.2072, 0.7052, 0.709, 1.013e-07, 0.9738, 0.0941, -0.2072, -0.002907, 1.0, 4.168e-07, -0.002832, 1.0, 9.905e-06, -0.002832, 1.0, 9.905e-06, -0.002907, 1.0, 4.168e-07, -0.00224, 1.0, 1.072e-07, -1.0, -0.002789, -4.372e-10, -1.0, -0.002788, -4.698e-10, -1.0, -0.002788, -4.716e-10, -1.0, -0.002789, -4.372e-10, -1.0, -0.002789, -4.353e-10, -1.0, -0.002788, -4.698e-10, -1.0, -0.002782, -5.956e-11, -1.0, -0.002787, -1.101e-09, -1.0, -0.002787, -1.161e-09, -1.0, -0.002782, -5.956e-11, -1.0, -0.002782, 0.0, -1.0, -0.002787, -1.101e-09, 1.0, 0.002784, 4.354e-10, 1.0, 0.002786, 4.354e-10, 1.0, 0.002786, 4.354e-10, 1.0, 0.002784, 4.354e-10, 1.0, 0.002784, 4.354e-10, 1.0, 0.002786, 4.354e-10, 0.002779, -1.0, 0.0, 0.002779, -1.0, 0.0, 0.002779, -1.0, 0.0, 0.002779, -1.0, 0.0, 0.002779, -1.0, 0.0, 0.002779, -1.0, 0.0, 0.002827, -1.0, -2.972e-07, 0.002827, -1.0, -2.972e-07, 0.002827, -1.0, -2.972e-07, 0.002827, -1.0, -2.972e-07, 0.002827, -1.0, -2.972e-07, 0.002827, -1.0, -2.972e-07, -0.002721, 1.0, 2.82e-07, -0.002721, 1.0, 1.525e-08, -0.002721, 1.0, 0.0, -0.002721, 1.0, 2.82e-07, -0.002721, 1.0, 2.972e-07, -0.002721, 1.0, 1.525e-08, 0.002827, -1.0, -1.598e-07, 0.002827, -1.0, -1.598e-07, 0.002827, -1.0, -1.598e-07, 0.003616, -1.0, -1.225e-06, 0.003163, -1.0, 7.172e-06, 0.003126, -1.0, -5.445e-06, 0.003126, -1.0, -5.445e-06, 0.003163, -1.0, 7.172e-06, 0.003152, -1.0, -1.712e-07, 0.002785, -1.0, 0.0, 0.002785, -1.0, 0.0, 0.002785, -1.0, 0.0, 0.002785, -1.0, 0.0, 0.002785, -1.0, 0.0, 0.002785, -1.0, 0.0, 0.002719, -1.0, -5.639e-07, 0.002719, -1.0, -3.049e-08, 0.002719, -1.0, 0.0, 0.002719, -1.0, -5.639e-07, 0.002719, -1.0, -5.944e-07, 0.002719, -1.0, -3.049e-08, 0.00279, -1.0, 0.0, 0.00279, -1.0, 0.0, 0.00279, -1.0, 0.0, 0.00279, -1.0, 0.0, 0.00279, -1.0, 0.0, 0.00279, -1.0, 0.0, -1.0, -0.002784, 0.0, -1.0, -0.002784, 7.847e-09, -1.0, -0.002784, 0.0, -1.0, -0.002784, 0.0, -1.0, -0.002784, 7.847e-09, -1.0, -0.002784, 0.0, -1.0, -0.002784, 1.728e-07, -1.0, -0.002784, 7.847e-09, -1.0, -0.002784, 0.0, -1.0, -0.002784, 7.847e-09, -1.0, -0.002784, 1.728e-07, -1.0, -0.002784, 1.859e-07, 0.002825, -1.0, -4.055e-07, -0.1379, -0.4584, 0.878, 0.8116, -0.5341, -0.2366, 0.002825, -1.0, -4.055e-07, 0.002825, -1.0, 0.0, -0.1379, -0.4584, 0.878, 1.0, 0.002808, 1.026e-10, 1.0, 0.002808, 1.514e-09, 1.0, 0.002808, 0.0, 1.0, 0.002808, 1.026e-10, 1.0, 0.002808, 1.617e-09, 1.0, 0.002808, 1.514e-09, 0.0, -1.093e-07, 1.0, -2.963e-09, -8.105e-08, 1.0, 0.0, -7.279e-08, 1.0, -2.963e-09, -8.105e-08, 1.0, 3.315e-09, 0.0, 1.0, 4.915e-11, -7.279e-08, 1.0, -4.406e-09, -9.719e-08, 1.0, 0.0, -7.279e-08, 1.0, -2.963e-09, -8.105e-08, 1.0, -2.963e-09, -8.105e-08, 1.0, 4.915e-11, -7.279e-08, 1.0, 0.0, -9.718e-08, 1.0, 0.0, -7.279e-08, 1.0, -4.406e-09, -9.719e-08, 1.0, 3.033e-08, 0.0, 1.0, 0.0, -9.718e-08, 1.0, 4.915e-11, -7.279e-08, 1.0, 1.139e-08, -8.105e-08, 1.0, 3.033e-08, 0.0, 1.0, -4.406e-09, -9.719e-08, 1.0, 1.139e-08, -8.105e-08, 1.0, 0.0, -1.093e-07, 1.0, 1.139e-08, -8.105e-08, 1.0, 4.915e-11, -7.279e-08, 1.0, 0.0, -1.644e-07, 1.0, 2.67e-09, -1.824e-07, 1.0, 0.0, -9.19e-08, 1.0, 2.67e-09, -1.824e-07, 1.0, 1.657e-09, -1.905e-07, 1.0, -3.346e-09, -1.697e-07, 1.0, 2.21e-09, -1.199e-07, 1.0, 0.0, -9.19e-08, 1.0, 2.67e-09, -1.824e-07, 1.0, 2.67e-09, -1.824e-07, 1.0, -3.346e-09, -1.697e-07, 1.0, 2.298e-10, -1.659e-07, 1.0, 0.0, -9.19e-08, 1.0, 2.21e-09, -1.199e-07, 1.0, 9.266e-09, -1.768e-07, 1.0, 2.298e-10, -1.659e-07, 1.0, -3.346e-09, -1.697e-07, 1.0, 1.006e-08, -1.734e-07, 1.0, 9.266e-09, -1.768e-07, 1.0, 2.21e-09, -1.199e-07, 1.0, 1.006e-08, -1.734e-07, 1.0, 9.266e-09, -1.768e-07, 1.0, 1.006e-08, -1.734e-07, 1.0, -3.346e-09, -1.697e-07, 1.0, 0.0, -2.185e-07, 1.0, -1.317e-08, -1.621e-07, 1.0, 2.652e-08, -1.456e-07, 1.0, -1.317e-08, -1.621e-07, 1.0, -1.988e-08, 0.0, 1.0, 1.221e-06, -1.456e-07, 1.0, 1.425e-08, -1.944e-07, 1.0, 2.652e-08, -1.456e-07, 1.0, -1.317e-08, -1.621e-07, 1.0, -1.317e-08, -1.621e-07, 1.0, 1.221e-06, -1.456e-07, 1.0, 1.455e-06, -1.944e-07, 1.0, 2.652e-08, -1.456e-07, 1.0, 1.425e-08, -1.944e-07, 1.0, -1.865e-08, 0.0, 1.0, 1.455e-06, -1.944e-07, 1.0, 1.221e-06, -1.456e-07, 1.0, -8.552e-07, -1.621e-07, 1.0, -1.865e-08, 0.0, 1.0, 1.425e-08, -1.944e-07, 1.0, -8.552e-07, -1.621e-07, 1.0, -2.74e-06, -2.186e-07, 1.0, -8.552e-07, -1.621e-07, 1.0, 1.221e-06, -1.456e-07, 1.0, 1.425e-08, -1.944e-07, 1.0, 1.455e-06, -1.944e-07, 1.0, -8.552e-07, -1.621e-07, 1.0, 1.425e-08, -1.944e-07, 1.0, -1.317e-08, -1.621e-07, 1.0, 1.455e-06, -1.944e-07, 1.0, -2.963e-09, -8.105e-08, 1.0, 1.139e-08, -8.105e-08, 1.0, -4.406e-09, -9.719e-08, 1.0, -2.963e-09, -8.105e-08, 1.0, 0.0, -9.718e-08, 1.0, 1.139e-08, -8.105e-08, 1.0, 2.21e-09, -1.199e-07, 1.0, 2.298e-10, -1.659e-07, 1.0, 1.006e-08, -1.734e-07, 1.0, 2.21e-09, -1.199e-07, 1.0, 2.67e-09, -1.824e-07, 1.0, 2.298e-10, -1.659e-07, 1.0, 1.326e-08, -1.862e-07, 1.0, 1.135e-06, -0.0003354, 1.0, 1.335e-08, -2.688e-09, 1.0, 1.135e-06, -0.0003354, 1.0, 0.0002326, -0.006659, 1.0, 1.335e-08, -2.688e-09, 1.0, 4.792e-10, -1.559e-07, 1.0, 0.0002326, -0.006659, 1.0, 1.135e-06, -0.0003354, 1.0, 4.792e-10, -1.559e-07, 1.0, -1.623e-09, -1.625e-07, 1.0, 0.0002326, -0.006659, 1.0, 2.496e-10, -1.56e-07, 1.0, -1.623e-09, -1.625e-07, 1.0, 4.792e-10, -1.559e-07, 1.0, -7.984e-09, -1.882e-07, 1.0, -1.623e-09, -1.625e-07, 1.0, 2.496e-10, -1.56e-07, 1.0, 1.239e-07, -1.92e-07, 1.0, -1.623e-09, -1.625e-07, 1.0, -7.984e-09, -1.882e-07, 1.0, -1.623e-09, -1.625e-07, 1.0, 1.239e-07, -1.92e-07, 1.0, 2.076e-07, -1.646e-07, 1.0, 2.808e-08, -8.096e-08, 1.0, 1.239e-07, -1.92e-07, 1.0, -7.984e-09, -1.882e-07, 1.0, -0.001155, -0.0003705, 1.0, 1.239e-07, -1.92e-07, 1.0, 2.808e-08, -8.096e-08, 1.0, -5.82e-07, 0.0, 1.0, -0.001155, -0.0003705, 1.0, 2.808e-08, -8.096e-08, 1.0, 8.156e-10, -1.863e-07, 1.0, 1.239e-07, -1.92e-07, 1.0, -0.001155, -0.0003705, 1.0, 8.156e-10, -1.863e-07, 1.0, -5.17e-07, 4.063e-07, 1.0, 1.239e-07, -1.92e-07, 1.0, 8.156e-10, -1.863e-07, 1.0, 3.006e-07, 1.972e-10, 1.0, -5.17e-07, 4.063e-07, 1.0, -1.76e-08, -7.218e-09, 1.0, 3.006e-07, 1.972e-10, 1.0, 8.156e-10, -1.863e-07, 1.0, 3.006e-07, 1.972e-10, 1.0, -1.76e-08, -7.218e-09, 1.0, 5.581e-07, 0.0, 1.0, -6.892e-09, -2.288e-07, 1.0, -3.245e-05, -1.157e-06, 1.0, -6.945e-09, 0.0, 1.0, -3.245e-05, -1.157e-06, 1.0, -6.892e-09, -2.288e-07, 1.0, -2.62e-08, -1.714e-07, 1.0, -3.245e-05, -1.157e-06, 1.0, -2.62e-08, -1.714e-07, 1.0, -0.1014, -0.02954, 0.9944, -0.1014, -0.02954, 0.9944, -2.62e-08, -1.714e-07, 1.0, -2.681e-09, -1.168e-07, 1.0, 0.9753, 0.07555, -0.2075, -0.8773, 0.1916, -0.4401, -0.8179, -0.5232, -0.2392, 0.9753, 0.07555, -0.2075, -0.8179, -0.5232, -0.2392, 0.01935, -0.9148, -0.4035, -2.91e-07, -1.863e-07, 1.0, -2.206e-07, -3.725e-07, 1.0, -2.365e-07, -3.725e-07, 1.0, -2.91e-07, -1.863e-07, 1.0, 5.883e-08, -1.956e-07, 1.0, -2.206e-07, -3.725e-07, 1.0, -3.269e-07, 0.0, 1.0, 5.883e-08, -1.956e-07, 1.0, -2.91e-07, -1.863e-07, 1.0, 5.883e-08, -1.956e-07, 1.0, -1.13e-07, -3.361e-07, 1.0, -2.206e-07, -3.725e-07, 1.0, 1.94e-07, -1.245e-07, 1.0, 5.883e-08, -1.956e-07, 1.0, -3.269e-07, 0.0, 1.0, -1.13e-07, -3.361e-07, 1.0, 5.883e-08, -1.956e-07, 1.0, 1.94e-07, -1.245e-07, 1.0, -6.846e-08, -2.483e-07, 1.0, 4.689e-07, -2.483e-07, 1.0, 0.0, -2.483e-07, 1.0, -6.846e-08, -2.483e-07, 1.0, 2.466e-07, -2.483e-07, 1.0, 4.689e-07, -2.483e-07, 1.0, 2.466e-07, -2.483e-07, 1.0, -6.846e-08, -2.483e-07, 1.0, -1.612e-07, -2.483e-07, 1.0, 2.466e-07, -2.483e-07, 1.0, -1.612e-07, -2.483e-07, 1.0, 0.0, -2.483e-07, 1.0, 2.375e-07, -2.794e-07, 1.0, 3.829e-07, -7.788e-08, 1.0, 2.576e-07, -2.483e-07, 1.0, 3.829e-07, -7.788e-08, 1.0, 2.375e-07, -2.794e-07, 1.0, 1.108e-07, -1.491e-07, 1.0, 1.108e-07, -1.491e-07, 1.0, 3.024e-07, -1.238e-07, 1.0, 3.829e-07, -7.788e-08, 1.0, 1.108e-07, -1.491e-07, 1.0, 2.375e-07, -2.794e-07, 1.0, 1.41e-07, -3.727e-07, 1.0, 3.024e-07, -1.238e-07, 1.0, 1.108e-07, -1.491e-07, 1.0, 0.0, -3.358e-07, 1.0, 0.0, -3.358e-07, 1.0, 1.108e-07, -1.491e-07, 1.0, 1.41e-07, -3.727e-07, 1.0, -7.078e-08, 0.0, 1.0, -3.161e-08, 0.0, 1.0, -9.093e-08, 0.0, 1.0, -3.161e-08, 0.0, 1.0, -7.078e-08, 0.0, 1.0, -7.163e-08, 0.0, 1.0, -7.163e-08, 0.0, 1.0, -2.865e-07, 0.0, 1.0, -3.161e-08, 0.0, 1.0, -7.163e-08, 0.0, 1.0, -3.923e-07, 0.0, 1.0, -2.865e-07, 0.0, 1.0, -7.163e-08, 0.0, 1.0, -7.078e-08, 0.0, 1.0, -3.923e-07, 0.0, 1.0, -3.923e-07, 0.0, 1.0, -7.078e-08, 0.0, 1.0, -2.546e-07, 0.0, 1.0])] * 3)])

# ---- objects
ob_trailerstairs = bpy.data.objects.new('TrailerStairs', me_trailerstairs)

# ---- transforms, parenting, visibility, modifiers, constraints
ob_trailerstairs.location = (0.0, 0.0, 0.0)
ob_trailerstairs.color = (0.8, 0.8, 0.8, 1.0)
ob_trailerstairs.lineart.crease_threshold = 0.0

# ---- collection membership
col_collection.objects.link(ob_trailerstairs)

# ---- scene / render settings (as saved in the file)
scene.frame_start = 1; scene.frame_end = 250; scene.frame_set(1)
scene.render.engine = 'BLENDER_EEVEE_NEXT'
scene.render.resolution_x = 3840
scene.render.resolution_y = 2160
scene.render.fps = 25
scene.render.use_motion_blur = True
scene.cycles.use_denoising = False
scene.cycles.samples = 128
scene.cycles.sampling_pattern = 'TABULATED_SOBOL'
scene.cycles.use_adaptive_sampling = False
scene.cycles.use_light_tree = False
scene.eevee.use_gtao = True
scene.eevee.use_raytracing = True
scene.view_settings.view_transform = 'Filmic'
bpy.context.view_layer.update()

# ---- added for rendering (the .blend has no active camera and no usable light): camera, sun
cam_auto = bpy.data.cameras.new('AutoCamera')
cam_auto.lens = 50.0
cam_auto.sensor_width = 36.0
cam_auto.clip_end = 1000.0
ob_auto_camera = bpy.data.objects.new('AutoCamera', cam_auto)
scene.collection.objects.link(ob_auto_camera)
ob_auto_camera.location = (2.13108, -2.66758, 1.81065)
ob_auto_camera.rotation_euler = (1.09748, -7.21219e-08, 0.694738)
scene.camera = ob_auto_camera
light_auto_sun = bpy.data.lights.new('AutoSun', 'SUN')
light_auto_sun.energy = 3.0
light_auto_sun.angle = 0.0523599
ob_auto_sun = bpy.data.objects.new('AutoSun', light_auto_sun)
scene.collection.objects.link(ob_auto_sun)
ob_auto_sun.rotation_euler = (0.872665, 0.174533, 0.523599)
bpy.context.view_layer.update()
